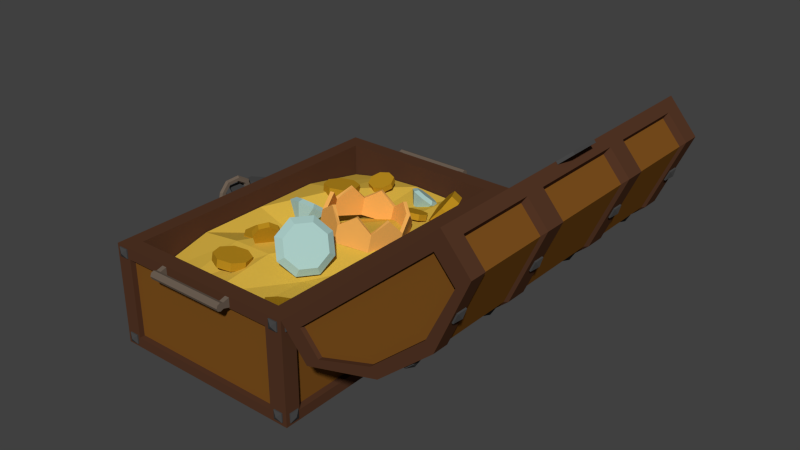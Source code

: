 # Source: treasure_chest_open.blend  (saved by Blender 2.78.0; exported with 4.5.12 LTS)
import bpy
from mathutils import Matrix  # noqa: F401  (used for matrix-valued properties, if any)

bpy.ops.wm.read_factory_settings(use_empty=True)
scene = bpy.context.scene
scene.name = 'Scene'

# ---- collections
col_collection_1 = bpy.data.collections.new('Collection 1'); scene.collection.children.link(col_collection_1)

# ---- materials (node trees are filled in below, after node groups)
mat_jewel = bpy.data.materials.new('Jewel')
mat_jewel.alpha_threshold = 0.0
mat_jewel.use_transparent_shadow = False
mat_jewel.diffuse_color = (0.4109, 0.6209, 0.5858, 1.0)
mat_jewel.roughness = 0.5
mat_coin = bpy.data.materials.new('Coin')
mat_coin.alpha_threshold = 0.0
mat_coin.use_transparent_shadow = False
mat_coin.diffuse_color = (0.502, 0.2664, 0.01363, 1.0)
mat_coin.roughness = 0.5
mat_crown = bpy.data.materials.new('Crown')
mat_crown.alpha_threshold = 0.0
mat_crown.use_transparent_shadow = False
mat_crown.diffuse_color = (0.8759, 0.4237, 0.09757, 1.0)
mat_crown.roughness = 0.5
mat_metal = bpy.data.materials.new('Metal')
mat_metal.alpha_threshold = 0.0
mat_metal.use_transparent_shadow = False
mat_metal.diffuse_color = (0.1549, 0.1174, 0.08823, 1.0)
mat_metal.roughness = 0.5
mat_ruby = bpy.data.materials.new('Ruby')
mat_ruby.alpha_threshold = 0.0
mat_ruby.use_transparent_shadow = False
mat_ruby.diffuse_color = (0.363, 0.0381, 0.03284, 1.0)
mat_ruby.roughness = 0.5
mat_gold = bpy.data.materials.new('Gold')
mat_gold.alpha_threshold = 0.0
mat_gold.use_transparent_shadow = False
mat_gold.diffuse_color = (0.7044, 0.4572, 0.05973, 1.0)
mat_gold.roughness = 0.5
mat_buttons = bpy.data.materials.new('Buttons')
mat_buttons.alpha_threshold = 0.0
mat_buttons.use_transparent_shadow = False
mat_buttons.diffuse_color = (0.06221, 0.06221, 0.06221, 1.0)
mat_buttons.roughness = 0.5
mat_dark_wood = bpy.data.materials.new('Dark_Wood')
mat_dark_wood.alpha_threshold = 0.0
mat_dark_wood.use_transparent_shadow = False
mat_dark_wood.diffuse_color = (0.08898, 0.0372, 0.01919, 1.0)
mat_dark_wood.roughness = 0.5
mat_light_wood = bpy.data.materials.new('Light_Wood')
mat_light_wood.alpha_threshold = 0.0
mat_light_wood.use_transparent_shadow = False
mat_light_wood.diffuse_color = (0.2049, 0.08063, 0.01294, 1.0)
mat_light_wood.roughness = 0.5

# ---- material node trees

# ---- world
world_world = bpy.data.worlds.new('World'); scene.world = world_world
world_world.color = (0.05088, 0.05088, 0.05088)
world_world.use_sun_shadow = False
world_world.sun_shadow_jitter_overblur = 0.0
world_world.cycles.sampling_method = 'NONE'
world_world.cycles.sample_map_resolution = 256

# ---- meshes
me_cone_000 = bpy.data.meshes.new('Cone.000')
me_cone_000.from_pydata([(0.1605, 0.04965, -0.02628), (0.06883, 0.09904, 0.03157), (-0.02349, 0.05738, 0.0943), (-0.03433, -0.06403, -0.1154), (-0.06235, -0.05093, 0.1252), (-0.025, -0.1624, 0.1061), (0.0667, -0.2118, 0.04823), (0.159, -0.1702, -0.0145), (0.1979, -0.06187, -0.04536), (0.1582, 0.0261, 0.01905), (0.08812, 0.06384, 0.06326), (0.01758, 0.032, 0.1112), (-0.01212, -0.05076, 0.1348), (0.01642, -0.136, 0.1202), (0.08649, -0.1737, 0.076), (0.157, -0.1419, 0.02806), (0.1867, -0.05912, 0.004472)], [], [(0, 3, 1), (1, 3, 2), (2, 3, 4), (4, 3, 5), (5, 3, 6), (6, 3, 7), (7, 3, 8), (8, 3, 0), (7, 8, 16, 15), (9, 10, 11, 12, 13, 14, 15, 16), (1, 2, 11, 10), (6, 7, 15, 14), (5, 6, 14, 13), (4, 5, 13, 12), (2, 4, 12, 11), (8, 0, 9, 16), (0, 1, 10, 9)])
me_cone_000.materials.append(mat_jewel)
me_cone_000.use_remesh_preserve_volume = False
me_cone_000.use_remesh_preserve_attributes = False
me_cone_000.use_mirror_vertex_groups = False
me_cone_000.update()
me_cylinder_008 = bpy.data.meshes.new('Cylinder.008')
me_cylinder_008.from_pydata([(0.07342, 0.1116, -0.09847), (0.07342, 0.1444, -0.0233), (0.1987, 0.06406, -0.07771), (0.1987, 0.09687, -0.002532), (0.2506, -0.05079, -0.02758), (0.2506, -0.01798, 0.0476), (0.1987, -0.1656, 0.02255), (0.1987, -0.1328, 0.09773), (0.07342, -0.2132, 0.04332), (0.07342, -0.1804, 0.1185), (-0.0519, -0.1656, 0.02255), (-0.0519, -0.1328, 0.09773), (-0.1038, -0.05079, -0.02758), (-0.1038, -0.01798, 0.0476), (-0.0519, 0.06406, -0.07771), (-0.0519, 0.09687, -0.002532)], [], [(0, 1, 3, 2), (2, 3, 5, 4), (4, 5, 7, 6), (6, 7, 9, 8), (8, 9, 11, 10), (10, 11, 13, 12), (3, 1, 15, 13, 11, 9, 7, 5), (12, 13, 15, 14), (14, 15, 1, 0), (0, 2, 4, 6, 8, 10, 12, 14)])
me_cylinder_008.materials.append(mat_coin)
me_cylinder_008.use_remesh_preserve_volume = False
me_cylinder_008.use_remesh_preserve_attributes = False
me_cylinder_008.use_mirror_vertex_groups = False
me_cylinder_008.update()
me_cylinder_007 = bpy.data.meshes.new('Cylinder.007')
me_cylinder_007.from_pydata([(0.08258, 0.09541, 0.07774), (0.03986, 0.05428, 0.08951), (0.1466, 0.02225, 0.05437), (0.1039, -0.01887, 0.06613), (0.1705, -0.0266, -0.02951), (0.1278, -0.06773, -0.01774), (0.1404, -0.02253, -0.1247), (0.09767, -0.06366, -0.113), (0.07382, 0.03208, -0.1756), (0.0311, -0.009053, -0.1638), (0.009819, 0.1052, -0.1522), (-0.0329, 0.06411, -0.1404), (-0.01413, 0.1541, -0.0683), (-0.05684, 0.113, -0.05654), (0.01601, 0.15, 0.02693), (-0.02671, 0.1089, 0.0387)], [], [(0, 1, 3, 2), (2, 3, 5, 4), (4, 5, 7, 6), (6, 7, 9, 8), (8, 9, 11, 10), (10, 11, 13, 12), (3, 1, 15, 13, 11, 9, 7, 5), (12, 13, 15, 14), (14, 15, 1, 0), (0, 2, 4, 6, 8, 10, 12, 14)])
me_cylinder_007.materials.append(mat_coin)
me_cylinder_007.use_remesh_preserve_volume = False
me_cylinder_007.use_remesh_preserve_attributes = False
me_cylinder_007.use_mirror_vertex_groups = False
me_cylinder_007.update()
me_cylinder_006 = bpy.data.meshes.new('Cylinder.006')
me_cylinder_006.from_pydata([(8.316e-09, 0.1301, -0.03011), (8.316e-09, 0.1301, 0.03011), (0.092, 0.092, -0.03011), (0.092, 0.092, 0.03011), (0.1301, -5.96e-08, -0.03011), (0.1301, -5.96e-08, 0.03011), (0.092, -0.092, -0.03011), (0.092, -0.092, 0.03011), (-3.059e-09, -0.1301, -0.03011), (-3.059e-09, -0.1301, 0.03011), (-0.092, -0.092, -0.03011), (-0.092, -0.092, 0.03011), (-0.1301, -5.96e-08, -0.03011), (-0.1301, -5.96e-08, 0.03011), (-0.092, 0.092, -0.03011), (-0.092, 0.092, 0.03011)], [], [(0, 1, 3, 2), (2, 3, 5, 4), (4, 5, 7, 6), (6, 7, 9, 8), (8, 9, 11, 10), (10, 11, 13, 12), (3, 1, 15, 13, 11, 9, 7, 5), (12, 13, 15, 14), (14, 15, 1, 0), (0, 2, 4, 6, 8, 10, 12, 14)])
me_cylinder_006.materials.append(mat_coin)
me_cylinder_006.use_remesh_preserve_volume = False
me_cylinder_006.use_remesh_preserve_attributes = False
me_cylinder_006.use_mirror_vertex_groups = False
me_cylinder_006.update()
me_cylinder_011 = bpy.data.meshes.new('Cylinder.011')
me_cylinder_011.from_pydata([(0.13, 0.1896, -0.1159), (0.06116, 0.1808, -0.04799), (0.2428, 0.1614, -0.005213), (0.174, 0.1526, 0.06271), (0.3157, 0.03008, 0.05172), (0.2469, 0.02133, 0.1196), (0.3059, -0.1273, 0.02153), (0.2371, -0.1361, 0.08946), (0.2192, -0.2187, -0.07809), (0.1504, -0.2274, -0.01017), (0.1064, -0.1904, -0.1888), (0.03756, -0.1992, -0.1209), (0.03352, -0.05916, -0.2457), (-0.03531, -0.06791, -0.1778), (0.0433, 0.09825, -0.2155), (-0.02554, 0.0895, -0.1476)], [], [(0, 1, 3, 2), (2, 3, 5, 4), (4, 5, 7, 6), (6, 7, 9, 8), (8, 9, 11, 10), (10, 11, 13, 12), (3, 1, 15, 13, 11, 9, 7, 5), (12, 13, 15, 14), (14, 15, 1, 0), (0, 2, 4, 6, 8, 10, 12, 14)])
me_cylinder_011.materials.append(mat_coin)
me_cylinder_011.use_remesh_preserve_volume = False
me_cylinder_011.use_remesh_preserve_attributes = False
me_cylinder_011.use_mirror_vertex_groups = False
me_cylinder_011.update()
me_cylinder_009 = bpy.data.meshes.new('Cylinder.009')
me_cylinder_009.from_pydata([(-0.2716, 0.03063, -0.02234), (-0.2569, 0.03757, -0.02234), (-0.2716, 0.02263, -0.04163), (-0.2569, 0.02754, -0.04654), (-0.2716, 0.003345, -0.04962), (-0.2569, 0.003345, -0.05656), (-0.2716, -0.01595, -0.04163), (-0.2569, -0.02085, -0.04654), (-0.2716, -0.02394, -0.02234), (-0.2569, -0.03088, -0.02234), (-0.2716, -0.01595, -0.003049), (-0.2569, -0.02085, 0.00186), (-0.2716, 0.003345, 0.004942), (-0.2569, 0.003345, 0.01188), (-0.2716, 0.02263, -0.003049), (-0.2569, 0.02754, 0.00186), (-0.2752, 0.01789, -0.02234), (-0.2752, 0.01363, -0.03263), (-0.2752, 0.003345, -0.03689), (-0.2752, -0.006943, -0.03263), (-0.2752, -0.0112, -0.02234), (-0.2752, -0.006943, -0.01205), (-0.2752, 0.003345, -0.00779), (-0.2752, 0.01363, -0.01205), (0.2957, 0.4076, -0.05663), (0.2991, 0.3675, 0.1128), (0.5179, 0.1861, -0.1136), (0.5214, 0.146, 0.05584), (0.5134, -0.1242, -0.1869), (0.5169, -0.1643, -0.01748), (0.2848, -0.3416, -0.2336), (0.2883, -0.3817, -0.06423), (-0.03398, -0.3386, -0.2264), (-0.03052, -0.3787, -0.05702), (-0.2562, -0.1172, -0.1695), (-0.2527, -0.1572, -8.025e-05), (-0.2517, 0.1931, -0.09617), (-0.2482, 0.1531, 0.07324), (-0.02311, 0.4105, -0.04942), (-0.01964, 0.3704, 0.12), (-0.2481, -0.03031, 0.1559), (-0.1392, -0.2962, 0.09073), (0.1313, -0.4084, 0.05865), (0.405, -0.3012, 0.07842), (0.5215, -0.03738, 0.1385), (0.4127, 0.2285, 0.2036), (0.1422, 0.3407, 0.2357), (-0.1315, 0.2335, 0.2159), (0.2815, 0.3755, -0.06393), (0.285, 0.3354, 0.1055), (0.4846, 0.173, -0.116), (0.4881, 0.133, 0.05344), (0.4805, -0.1106, -0.183), (0.484, -0.1507, -0.01358), (0.2716, -0.3092, -0.2257), (0.275, -0.3493, -0.05631), (-0.01981, -0.3066, -0.2191), (-0.01635, -0.3466, -0.04972), (-0.2229, -0.1041, -0.1671), (-0.2195, -0.1442, 0.002324), (-0.2188, 0.1795, -0.1001), (-0.2153, 0.1394, 0.06934), (-0.009866, 0.3781, -0.05734), (-0.006405, 0.3381, 0.1121), (-0.2122, -0.03064, 0.155), (-0.1135, -0.2718, 0.09598), (0.1318, -0.3735, 0.06689), (0.38, -0.2763, 0.08482), (0.4857, -0.03705, 0.1393), (0.387, 0.2041, 0.1983), (0.1417, 0.3059, 0.2274), (-0.1065, 0.2086, 0.2095)], [], [(0, 1, 3, 2), (2, 3, 5, 4), (4, 5, 7, 6), (6, 7, 9, 8), (8, 9, 11, 10), (10, 11, 13, 12), (3, 1, 15, 13, 11, 9, 7, 5), (12, 13, 15, 14), (14, 15, 1, 0), (6, 8, 20, 19), (16, 17, 18, 19, 20, 21, 22, 23), (12, 14, 23, 22), (2, 4, 18, 17), (8, 10, 21, 20), (14, 0, 16, 23), (0, 2, 17, 16), (4, 6, 19, 18), (10, 12, 22, 21), (24, 25, 45, 27, 26), (26, 27, 44, 29, 28), (28, 29, 43, 31, 30), (30, 31, 42, 33, 32), (32, 33, 41, 35, 34), (34, 35, 40, 37, 36), (36, 37, 47, 39, 38), (38, 39, 46, 25, 24), (48, 50, 51, 69, 49), (50, 52, 53, 68, 51), (52, 54, 55, 67, 53), (54, 56, 57, 66, 55), (56, 58, 59, 65, 57), (58, 60, 61, 64, 59), (60, 62, 63, 71, 61), (62, 48, 49, 70, 63), (24, 26, 50, 48), (45, 25, 49, 69), (26, 28, 52, 50), (44, 27, 51, 68), (28, 30, 54, 52), (43, 29, 53, 67), (30, 32, 56, 54), (42, 31, 55, 66), (32, 34, 58, 56), (41, 33, 57, 65), (34, 36, 60, 58), (40, 35, 59, 64), (36, 38, 62, 60), (47, 37, 61, 71), (38, 24, 48, 62), (46, 39, 63, 70), (37, 40, 64, 61), (35, 41, 65, 59), (33, 42, 66, 57), (31, 43, 67, 55), (29, 44, 68, 53), (27, 45, 69, 51), (25, 46, 70, 49), (39, 47, 71, 63)])
me_cylinder_009.polygons.foreach_set('material_index', [1, 1, 1, 1, 1, 1, 0, 1, 1, 2, 2, 2, 2, 2, 2, 2, 2, 2, 0, 0, 0, 0, 0, 0, 0, 0, 0, 0, 0, 0, 0, 0, 0, 0, 0, 0, 0, 0, 0, 0, 0, 0, 0, 0, 0, 0, 0, 0, 0, 0, 0, 0, 0, 0, 0, 0, 0, 0])
me_cylinder_009.materials.append(mat_crown)
me_cylinder_009.materials.append(mat_metal)
me_cylinder_009.materials.append(mat_ruby)
me_cylinder_009.use_remesh_preserve_volume = False
me_cylinder_009.use_remesh_preserve_attributes = False
me_cylinder_009.use_mirror_vertex_groups = False
me_cylinder_009.update()
me_cone_002 = bpy.data.meshes.new('Cone.002')
me_cone_002.from_pydata([(0.1701, -0.1266, -0.2241), (0.1902, 0.0344, -0.08747), (0.116, 0.07647, 0.1068), (-0.2365, -0.02243, -0.1223), (-0.009039, -0.02503, 0.2448), (-0.1117, -0.2107, 0.2458), (-0.1318, -0.3717, 0.1091), (-0.0576, -0.4138, -0.08507), (0.06746, -0.3122, -0.2231), (0.1877, -0.1645, -0.1432), (0.2031, -0.04147, -0.03879), (0.1464, -0.00932, 0.1096), (0.05083, -0.08689, 0.2151), (-0.02761, -0.2287, 0.2159), (-0.04298, -0.3518, 0.1115), (0.01372, -0.3839, -0.03696), (0.1093, -0.3064, -0.1424)], [], [(0, 3, 1), (1, 3, 2), (2, 3, 4), (4, 3, 5), (5, 3, 6), (6, 3, 7), (7, 3, 8), (8, 3, 0), (7, 8, 16, 15), (9, 10, 11, 12, 13, 14, 15, 16), (1, 2, 11, 10), (6, 7, 15, 14), (5, 6, 14, 13), (4, 5, 13, 12), (2, 4, 12, 11), (8, 0, 9, 16), (0, 1, 10, 9)])
me_cone_002.materials.append(mat_jewel)
me_cone_002.use_remesh_preserve_volume = False
me_cone_002.use_remesh_preserve_attributes = False
me_cone_002.use_mirror_vertex_groups = False
me_cone_002.update()
me_cylinder_005 = bpy.data.meshes.new('Cylinder.005')
me_cylinder_005.from_pydata([(-0.5873, -0.8583, 0.4695), (-0.5611, -0.8364, 0.5408), (-0.4642, -0.8788, 0.4305), (-0.438, -0.8569, 0.5018), (-0.3826, -0.9809, 0.4319), (-0.3564, -0.959, 0.5032), (-0.3902, -1.105, 0.4729), (-0.364, -1.083, 0.5442), (-0.4827, -1.178, 0.5295), (-0.4564, -1.156, 0.6007), (-0.6057, -1.157, 0.5685), (-0.5795, -1.135, 0.6397), (-0.6874, -1.055, 0.5671), (-0.6611, -1.033, 0.6383), (-0.6797, -0.9315, 0.5261), (-0.6535, -0.9095, 0.5974)], [], [(0, 1, 3, 2), (2, 3, 5, 4), (4, 5, 7, 6), (6, 7, 9, 8), (8, 9, 11, 10), (10, 11, 13, 12), (3, 1, 15, 13, 11, 9, 7, 5), (12, 13, 15, 14), (14, 15, 1, 0), (0, 2, 4, 6, 8, 10, 12, 14)])
me_cylinder_005.materials.append(mat_coin)
me_cylinder_005.use_remesh_preserve_volume = False
me_cylinder_005.use_remesh_preserve_attributes = False
me_cylinder_005.use_mirror_vertex_groups = False
me_cylinder_005.update()
me_cylinder_004 = bpy.data.meshes.new('Cylinder.004')
me_cylinder_004.from_pydata([(1.071e-08, 0.1755, -0.0406), (1.026e-08, 0.1755, 0.0406), (0.1241, 0.1241, -0.0406), (0.1241, 0.1241, 0.0406), (0.1755, -5.891e-08, -0.0406), (0.1755, -5.981e-08, 0.0406), (0.1241, -0.1241, -0.0406), (0.1241, -0.1241, 0.0406), (-3.174e-09, -0.1755, -0.0406), (-3.622e-09, -0.1755, 0.0406), (-0.1241, -0.1241, -0.0406), (-0.1241, -0.1241, 0.0406), (-0.1755, -5.94e-08, -0.0406), (-0.1755, -6.03e-08, 0.0406), (-0.1241, 0.1241, -0.0406), (-0.1241, 0.1241, 0.0406)], [], [(0, 1, 3, 2), (2, 3, 5, 4), (4, 5, 7, 6), (6, 7, 9, 8), (8, 9, 11, 10), (10, 11, 13, 12), (3, 1, 15, 13, 11, 9, 7, 5), (12, 13, 15, 14), (14, 15, 1, 0), (0, 2, 4, 6, 8, 10, 12, 14)])
me_cylinder_004.materials.append(mat_coin)
me_cylinder_004.use_remesh_preserve_volume = False
me_cylinder_004.use_remesh_preserve_attributes = False
me_cylinder_004.use_mirror_vertex_groups = False
me_cylinder_004.update()
me_cylinder_003 = bpy.data.meshes.new('Cylinder.003')
me_cylinder_003.from_pydata([(8.316e-09, 0.1301, -0.03011), (8.316e-09, 0.1301, 0.03011), (0.092, 0.092, -0.03011), (0.092, 0.092, 0.03011), (0.1301, -5.96e-08, -0.03011), (0.1301, -5.96e-08, 0.03011), (0.092, -0.092, -0.03011), (0.092, -0.092, 0.03011), (-3.059e-09, -0.1301, -0.03011), (-3.059e-09, -0.1301, 0.03011), (-0.092, -0.092, -0.03011), (-0.092, -0.092, 0.03011), (-0.1301, -5.96e-08, -0.03011), (-0.1301, -5.96e-08, 0.03011), (-0.092, 0.092, -0.03011), (-0.092, 0.092, 0.03011)], [], [(0, 1, 3, 2), (2, 3, 5, 4), (4, 5, 7, 6), (6, 7, 9, 8), (8, 9, 11, 10), (10, 11, 13, 12), (3, 1, 15, 13, 11, 9, 7, 5), (12, 13, 15, 14), (14, 15, 1, 0), (0, 2, 4, 6, 8, 10, 12, 14)])
me_cylinder_003.materials.append(mat_coin)
me_cylinder_003.use_remesh_preserve_volume = False
me_cylinder_003.use_remesh_preserve_attributes = False
me_cylinder_003.use_mirror_vertex_groups = False
me_cylinder_003.update()
me_cone_001 = bpy.data.meshes.new('Cone.001')
me_cone_001.from_pydata([(0.1143, 0.1308, -0.08023), (-0.00254, 0.1938, -0.006497), (-0.1202, 0.1407, 0.07346), (-0.134, -0.01407, -0.1938), (-0.1697, 0.002614, 0.1128), (-0.1221, -0.1395, 0.08848), (-0.005263, -0.2025, 0.01475), (0.1124, -0.1494, -0.06521), (0.1619, -0.01132, -0.1046), (0.1114, 0.1008, -0.02245), (0.02205, 0.1489, 0.0339), (-0.06787, 0.1083, 0.095), (-0.1057, 0.002831, 0.1251), (-0.06934, -0.1058, 0.1065), (0.01996, -0.1539, 0.05013), (0.1099, -0.1133, -0.01097), (0.1477, -0.007816, -0.04103)], [], [(0, 3, 1), (1, 3, 2), (2, 3, 4), (4, 3, 5), (5, 3, 6), (6, 3, 7), (7, 3, 8), (8, 3, 0), (7, 8, 16, 15), (9, 10, 11, 12, 13, 14, 15, 16), (1, 2, 11, 10), (6, 7, 15, 14), (5, 6, 14, 13), (4, 5, 13, 12), (2, 4, 12, 11), (8, 0, 9, 16), (0, 1, 10, 9)])
me_cone_001.materials.append(mat_jewel)
me_cone_001.use_remesh_preserve_volume = False
me_cone_001.use_remesh_preserve_attributes = False
me_cone_001.use_mirror_vertex_groups = False
me_cone_001.update()
me_cylinder = bpy.data.meshes.new('Cylinder')
me_cylinder.from_pydata([(8.316e-09, 0.1301, -0.03011), (8.316e-09, 0.1301, 0.03011), (0.092, 0.092, -0.03011), (0.092, 0.092, 0.03011), (0.1301, -5.96e-08, -0.03011), (0.1301, -5.96e-08, 0.03011), (0.092, -0.092, -0.03011), (0.092, -0.092, 0.03011), (-3.059e-09, -0.1301, -0.03011), (-3.059e-09, -0.1301, 0.03011), (-0.092, -0.092, -0.03011), (-0.092, -0.092, 0.03011), (-0.1301, -5.96e-08, -0.03011), (-0.1301, -5.96e-08, 0.03011), (-0.092, 0.092, -0.03011), (-0.092, 0.092, 0.03011)], [], [(0, 1, 3, 2), (2, 3, 5, 4), (4, 5, 7, 6), (6, 7, 9, 8), (8, 9, 11, 10), (10, 11, 13, 12), (3, 1, 15, 13, 11, 9, 7, 5), (12, 13, 15, 14), (14, 15, 1, 0), (0, 2, 4, 6, 8, 10, 12, 14)])
me_cylinder.materials.append(mat_coin)
me_cylinder.use_remesh_preserve_volume = False
me_cylinder.use_remesh_preserve_attributes = False
me_cylinder.use_mirror_vertex_groups = False
me_cylinder.update()
me_plane = bpy.data.meshes.new('Plane')
me_plane.from_pydata([(-0.6256, -2.901, -0.1704), (1.018, -2.901, -0.1077), (-0.6256, -0.1556, -0.1361), (1.018, -0.1556, -0.1361), (-0.6256, -0.8419, 0.0), (-0.6256, -1.528, 0.0), (-0.6256, -2.215, 0.0), (-0.2146, -2.901, -0.1011), (0.1964, -2.901, -0.02229), (0.6073, -2.901, -0.04195), (1.018, -2.215, -0.04299), (1.018, -1.528, -0.02186), (1.018, -0.8419, -0.04299), (0.6073, -0.1556, -0.05156), (0.1964, -0.1556, -0.03296), (-0.2146, -0.1556, -0.05156), (-0.2146, -2.215, 0.05199), (-0.2146, -1.528, -0.1482), (-0.2146, -0.8419, 0.06949), (0.1964, -2.215, 0.06033), (0.1964, -1.528, 0.06058), (0.1964, -0.8419, -0.0927), (0.6073, -2.215, -0.06857), (0.6073, -1.528, 0.08469), (0.6073, -0.8419, 0.0007124)], [], [(24, 12, 3, 13), (4, 18, 15, 2), (18, 21, 14, 15), (21, 24, 13, 14), (0, 7, 16, 6), (6, 16, 17, 5), (5, 17, 18, 4), (7, 8, 19, 16), (16, 19, 20, 17), (17, 20, 21, 18), (8, 9, 22, 19), (19, 22, 23, 20), (20, 23, 24, 21), (9, 1, 10, 22), (22, 10, 11, 23), (23, 11, 12, 24)])
me_plane.materials.append(mat_gold)
me_plane.use_remesh_preserve_volume = False
me_plane.use_remesh_preserve_attributes = False
me_plane.use_mirror_vertex_groups = False
me_plane.update()
me_cylinder_002 = bpy.data.meshes.new('Cylinder.002')
me_cylinder_002.from_pydata([(0.3853, -0.005279, -5.96e-08), (-0.4301, -0.005279, 0.0), (0.3853, -0.005279, -0.02814), (-0.4301, -0.005279, -0.02814), (0.3853, 0.02675, -0.0398), (-0.4301, 0.02675, -0.03979), (0.3853, 0.05488, -0.02814), (-0.4301, 0.05488, -0.02814), (0.3853, 0.06654, -5.96e-08), (-0.4301, 0.06654, 0.0), (0.3853, 0.05488, 0.02814), (-0.4301, 0.05488, 0.02814), (0.3853, 0.02675, 0.03979), (-0.4301, 0.02675, 0.03979), (0.3853, -0.005279, 0.02814), (-0.4301, -0.005279, 0.02814), (-0.3858, -0.01599, 0.0), (-0.3858, -0.005279, -0.02814), (-0.3858, 0.02675, -0.03979), (-0.3858, 0.05488, -0.02814), (-0.3858, 0.06654, 0.0), (-0.3858, 0.05488, 0.02814), (-0.3858, 0.02675, 0.03979), (-0.3858, -0.005279, 0.02814), (0.3386, -0.005279, -0.02814), (0.3386, 0.02675, -0.0398), (0.3386, 0.05488, -0.02814), (0.3386, 0.06654, -5.96e-08), (0.3386, 0.05488, 0.02814), (0.3386, 0.02675, 0.03979), (0.3386, -0.005279, 0.02814), (0.3386, -0.01599, -5.96e-08), (0.3853, -0.06954, -5.96e-08), (0.3853, -0.06954, -0.04643), (-0.4301, -0.06954, -0.04643), (-0.4301, -0.06954, 0.0), (0.3386, -0.06954, -0.04643), (0.3386, -0.06954, 0.04643), (0.3853, -0.06954, 0.04643), (-0.4301, -0.06954, 0.04643), (-0.3858, -0.06954, -0.04643), (-0.3858, -0.06954, 0.04643), (-0.3858, -0.06954, 0.0), (0.3386, -0.06954, -5.96e-08)], [], [(17, 3, 5, 18), (18, 5, 7, 19), (19, 7, 9, 20), (20, 9, 11, 21), (21, 11, 13, 22), (3, 1, 15, 13, 11, 9, 7, 5), (22, 13, 15, 23), (0, 2, 4, 6, 8, 10, 12, 14), (29, 22, 23, 30), (30, 23, 16, 31), (28, 21, 22, 29), (27, 20, 21, 28), (26, 19, 20, 27), (25, 18, 19, 26), (24, 17, 18, 25), (31, 16, 17, 24), (1, 3, 34, 35), (2, 24, 25, 4), (4, 25, 26, 6), (6, 26, 27, 8), (8, 27, 28, 10), (10, 28, 29, 12), (12, 29, 30, 14), (30, 31, 43, 37), (35, 34, 40, 42, 41, 39), (43, 36, 33, 32, 38, 37), (16, 23, 41, 42), (15, 1, 35, 39), (31, 24, 36, 43), (24, 2, 33, 36), (23, 15, 39, 41), (14, 30, 37, 38), (2, 0, 32, 33), (3, 17, 40, 34), (17, 16, 42, 40), (0, 14, 38, 32)])
me_cylinder_002.materials.append(mat_metal)
me_cylinder_002.use_remesh_preserve_volume = False
me_cylinder_002.use_remesh_preserve_attributes = False
me_cylinder_002.use_mirror_vertex_groups = False
me_cylinder_002.update()
me_cylinder_001 = bpy.data.meshes.new('Cylinder.001')
me_cylinder_001.from_pydata([(0.3853, -0.005279, -5.96e-08), (-0.4301, -0.005279, 0.0), (0.3853, -0.005279, -0.02814), (-0.4301, -0.005279, -0.02814), (0.3853, 0.02675, -0.0398), (-0.4301, 0.02675, -0.03979), (0.3853, 0.05488, -0.02814), (-0.4301, 0.05488, -0.02814), (0.3853, 0.06654, -5.96e-08), (-0.4301, 0.06654, 0.0), (0.3853, 0.05488, 0.02814), (-0.4301, 0.05488, 0.02814), (0.3853, 0.02675, 0.03979), (-0.4301, 0.02675, 0.03979), (0.3853, -0.005279, 0.02814), (-0.4301, -0.005279, 0.02814), (-0.3858, -0.01599, 0.0), (-0.3858, -0.005279, -0.02814), (-0.3858, 0.02675, -0.03979), (-0.3858, 0.05488, -0.02814), (-0.3858, 0.06654, 0.0), (-0.3858, 0.05488, 0.02814), (-0.3858, 0.02675, 0.03979), (-0.3858, -0.005279, 0.02814), (0.3386, -0.005279, -0.02814), (0.3386, 0.02675, -0.0398), (0.3386, 0.05488, -0.02814), (0.3386, 0.06654, -5.96e-08), (0.3386, 0.05488, 0.02814), (0.3386, 0.02675, 0.03979), (0.3386, -0.005279, 0.02814), (0.3386, -0.01599, -5.96e-08), (0.3853, -0.06954, -5.96e-08), (0.3853, -0.06954, -0.04643), (-0.4301, -0.06954, -0.04643), (-0.4301, -0.06954, 0.0), (0.3386, -0.06954, -0.04643), (0.3386, -0.06954, 0.04643), (0.3853, -0.06954, 0.04643), (-0.4301, -0.06954, 0.04643), (-0.3858, -0.06954, -0.04643), (-0.3858, -0.06954, 0.04643), (-0.3858, -0.06954, 0.0), (0.3386, -0.06954, -5.96e-08)], [], [(17, 3, 5, 18), (18, 5, 7, 19), (19, 7, 9, 20), (20, 9, 11, 21), (21, 11, 13, 22), (3, 1, 15, 13, 11, 9, 7, 5), (22, 13, 15, 23), (0, 2, 4, 6, 8, 10, 12, 14), (29, 22, 23, 30), (30, 23, 16, 31), (28, 21, 22, 29), (27, 20, 21, 28), (26, 19, 20, 27), (25, 18, 19, 26), (24, 17, 18, 25), (31, 16, 17, 24), (1, 3, 34, 35), (2, 24, 25, 4), (4, 25, 26, 6), (6, 26, 27, 8), (8, 27, 28, 10), (10, 28, 29, 12), (12, 29, 30, 14), (30, 31, 43, 37), (35, 34, 40, 42, 41, 39), (43, 36, 33, 32, 38, 37), (16, 23, 41, 42), (15, 1, 35, 39), (31, 24, 36, 43), (24, 2, 33, 36), (23, 15, 39, 41), (14, 30, 37, 38), (2, 0, 32, 33), (3, 17, 40, 34), (17, 16, 42, 40), (0, 14, 38, 32)])
me_cylinder_001.materials.append(mat_metal)
me_cylinder_001.use_remesh_preserve_volume = False
me_cylinder_001.use_remesh_preserve_attributes = False
me_cylinder_001.use_mirror_vertex_groups = False
me_cylinder_001.update()
me_cube_035 = bpy.data.meshes.new('Cube.035')
me_cube_035.from_pydata([(-0.2466, -0.2745, 0.2417), (-0.2466, 0.01336, 0.2417), (-0.2466, 0.01336, 0.2155), (-0.2466, -0.2745, 0.2155), (-0.125, -0.3465, 0.2417), (-0.125, -0.3465, 0.2155), (-0.125, -0.1956, 0.2417), (-0.2023, -0.1758, 0.2417), (-0.2023, -0.08528, 0.2417), (-0.125, -0.05264, 0.2417), (-0.125, 0.08534, 0.2417), (-0.125, 0.08534, 0.2155), (-0.125, -0.05264, 0.2155), (-0.2023, -0.08528, 0.2155), (-0.2023, -0.1758, 0.2155), (-0.125, -0.1956, 0.2155)], [], [(0, 1, 2, 3), (4, 0, 3, 5), (4, 6, 7, 8, 9, 10, 1, 0), (1, 10, 11, 2), (3, 2, 11, 12, 13, 14, 15, 5), (6, 4, 5, 15), (10, 9, 12, 11), (8, 7, 14, 13), (13, 12, 9, 8), (7, 6, 15, 14)])
me_cube_035.materials.append(mat_buttons)
me_cube_035.use_remesh_preserve_volume = False
me_cube_035.use_remesh_preserve_attributes = False
me_cube_035.use_mirror_vertex_groups = False
me_cube_035.update()
me_cube_033 = bpy.data.meshes.new('Cube.033')
me_cube_033.from_pydata([(-0.02888, -0.05082, -0.009485), (-0.02888, -0.05082, 0.002966), (-0.02888, 0.04127, -0.009485), (-0.02888, 0.04127, 0.002966), (0.06321, -0.05082, -0.009485), (0.06321, -0.05082, 0.002966), (0.06321, 0.04127, -0.009485), (0.06321, 0.04127, 0.002966), (0.01716, -0.004775, 0.02608)], [], [(1, 3, 2, 0), (3, 7, 6, 2), (7, 5, 4, 6), (5, 1, 0, 4), (0, 2, 6, 4), (3, 1, 8), (1, 5, 8), (7, 3, 8), (5, 7, 8)])
me_cube_033.materials.append(mat_buttons)
me_cube_033.use_remesh_preserve_volume = False
me_cube_033.use_remesh_preserve_attributes = False
me_cube_033.use_mirror_vertex_groups = False
me_cube_033.update()
me_cube_032 = bpy.data.meshes.new('Cube.032')
me_cube_032.from_pydata([(-0.02888, -0.05082, -0.009485), (-0.02888, -0.05082, 0.002966), (-0.02888, 0.04127, -0.009485), (-0.02888, 0.04127, 0.002966), (0.06321, -0.05082, -0.009485), (0.06321, -0.05082, 0.002966), (0.06321, 0.04127, -0.009485), (0.06321, 0.04127, 0.002966), (0.01716, -0.004775, 0.02608)], [], [(1, 3, 2, 0), (3, 7, 6, 2), (7, 5, 4, 6), (5, 1, 0, 4), (0, 2, 6, 4), (3, 1, 8), (1, 5, 8), (7, 3, 8), (5, 7, 8)])
me_cube_032.materials.append(mat_buttons)
me_cube_032.use_remesh_preserve_volume = False
me_cube_032.use_remesh_preserve_attributes = False
me_cube_032.use_mirror_vertex_groups = False
me_cube_032.update()
me_cube_031 = bpy.data.meshes.new('Cube.031')
me_cube_031.from_pydata([(-0.02888, -0.05082, -0.009485), (-0.02888, -0.05082, 0.002966), (-0.02888, 0.04127, -0.009485), (-0.02888, 0.04127, 0.002966), (0.06321, -0.05082, -0.009485), (0.06321, -0.05082, 0.002966), (0.06321, 0.04127, -0.009485), (0.06321, 0.04127, 0.002966), (0.01716, -0.004775, 0.02608)], [], [(1, 3, 2, 0), (3, 7, 6, 2), (7, 5, 4, 6), (5, 1, 0, 4), (0, 2, 6, 4), (3, 1, 8), (1, 5, 8), (7, 3, 8), (5, 7, 8)])
me_cube_031.materials.append(mat_buttons)
me_cube_031.use_remesh_preserve_volume = False
me_cube_031.use_remesh_preserve_attributes = False
me_cube_031.use_mirror_vertex_groups = False
me_cube_031.update()
me_cube_030 = bpy.data.meshes.new('Cube.030')
me_cube_030.from_pydata([(-0.02888, -0.05082, -0.009485), (-0.02888, -0.05082, 0.002966), (-0.02888, 0.04127, -0.009485), (-0.02888, 0.04127, 0.002966), (0.06321, -0.05082, -0.009485), (0.06321, -0.05082, 0.002966), (0.06321, 0.04127, -0.009485), (0.06321, 0.04127, 0.002966), (0.01716, -0.004775, 0.02608)], [], [(1, 3, 2, 0), (3, 7, 6, 2), (7, 5, 4, 6), (5, 1, 0, 4), (0, 2, 6, 4), (3, 1, 8), (1, 5, 8), (7, 3, 8), (5, 7, 8)])
me_cube_030.materials.append(mat_buttons)
me_cube_030.use_remesh_preserve_volume = False
me_cube_030.use_remesh_preserve_attributes = False
me_cube_030.use_mirror_vertex_groups = False
me_cube_030.update()
me_cube_029 = bpy.data.meshes.new('Cube.029')
me_cube_029.from_pydata([(-0.02888, -0.05082, -0.009485), (-0.02888, -0.05082, 0.002966), (-0.02888, 0.04127, -0.009485), (-0.02888, 0.04127, 0.002966), (0.06321, -0.05082, -0.009485), (0.06321, -0.05082, 0.002966), (0.06321, 0.04127, -0.009485), (0.06321, 0.04127, 0.002966), (0.01716, -0.004775, 0.02608)], [], [(1, 3, 2, 0), (3, 7, 6, 2), (7, 5, 4, 6), (5, 1, 0, 4), (0, 2, 6, 4), (3, 1, 8), (1, 5, 8), (7, 3, 8), (5, 7, 8)])
me_cube_029.materials.append(mat_buttons)
me_cube_029.use_remesh_preserve_volume = False
me_cube_029.use_remesh_preserve_attributes = False
me_cube_029.use_mirror_vertex_groups = False
me_cube_029.update()
me_cube_028 = bpy.data.meshes.new('Cube.028')
me_cube_028.from_pydata([(-0.02888, -0.05082, -0.009485), (-0.02888, -0.05082, 0.002966), (-0.02888, 0.04127, -0.009485), (-0.02888, 0.04127, 0.002966), (0.06321, -0.05082, -0.009485), (0.06321, -0.05082, 0.002966), (0.06321, 0.04127, -0.009485), (0.06321, 0.04127, 0.002966), (0.01716, -0.004775, 0.02608)], [], [(1, 3, 2, 0), (3, 7, 6, 2), (7, 5, 4, 6), (5, 1, 0, 4), (0, 2, 6, 4), (3, 1, 8), (1, 5, 8), (7, 3, 8), (5, 7, 8)])
me_cube_028.materials.append(mat_buttons)
me_cube_028.use_remesh_preserve_volume = False
me_cube_028.use_remesh_preserve_attributes = False
me_cube_028.use_mirror_vertex_groups = False
me_cube_028.update()
me_cube_027 = bpy.data.meshes.new('Cube.027')
me_cube_027.from_pydata([(-0.02888, -0.05082, -0.009485), (-0.02888, -0.05082, 0.002966), (-0.02888, 0.04127, -0.009485), (-0.02888, 0.04127, 0.002966), (0.06321, -0.05082, -0.009485), (0.06321, -0.05082, 0.002966), (0.06321, 0.04127, -0.009485), (0.06321, 0.04127, 0.002966), (0.01716, -0.004775, 0.02608)], [], [(1, 3, 2, 0), (3, 7, 6, 2), (7, 5, 4, 6), (5, 1, 0, 4), (0, 2, 6, 4), (3, 1, 8), (1, 5, 8), (7, 3, 8), (5, 7, 8)])
me_cube_027.materials.append(mat_buttons)
me_cube_027.use_remesh_preserve_volume = False
me_cube_027.use_remesh_preserve_attributes = False
me_cube_027.use_mirror_vertex_groups = False
me_cube_027.update()
me_cube_026 = bpy.data.meshes.new('Cube.026')
me_cube_026.from_pydata([(-0.02888, -0.05082, -0.009485), (-0.02888, -0.05082, 0.002966), (-0.02888, 0.04127, -0.009485), (-0.02888, 0.04127, 0.002966), (0.06321, -0.05082, -0.009485), (0.06321, -0.05082, 0.002966), (0.06321, 0.04127, -0.009485), (0.06321, 0.04127, 0.002966), (0.01716, -0.004775, 0.02608)], [], [(1, 3, 2, 0), (3, 7, 6, 2), (7, 5, 4, 6), (5, 1, 0, 4), (0, 2, 6, 4), (3, 1, 8), (1, 5, 8), (7, 3, 8), (5, 7, 8)])
me_cube_026.materials.append(mat_buttons)
me_cube_026.use_remesh_preserve_volume = False
me_cube_026.use_remesh_preserve_attributes = False
me_cube_026.use_mirror_vertex_groups = False
me_cube_026.update()
me_cube_023 = bpy.data.meshes.new('Cube.023')
me_cube_023.from_pydata([(-0.04931, -0.04931, -0.01016), (-0.04931, -0.04931, 0.003176), (-0.04931, 0.04931, -0.01016), (-0.04931, 0.04931, 0.003176), (0.04931, -0.04931, -0.01016), (0.04931, -0.04931, 0.003176), (0.04931, 0.04931, -0.01016), (0.04931, 0.04931, 0.003176), (0.0, 3.725e-09, 0.02793)], [], [(1, 3, 2, 0), (3, 7, 6, 2), (7, 5, 4, 6), (5, 1, 0, 4), (0, 2, 6, 4), (3, 1, 8), (1, 5, 8), (7, 3, 8), (5, 7, 8)])
me_cube_023.materials.append(mat_buttons)
me_cube_023.use_remesh_preserve_volume = False
me_cube_023.use_remesh_preserve_attributes = False
me_cube_023.use_mirror_vertex_groups = False
me_cube_023.update()
me_cube_017 = bpy.data.meshes.new('Cube.017')
me_cube_017.from_pydata([(-0.04931, -0.04931, -0.01016), (-0.04931, -0.04931, 0.003176), (-0.04931, 0.04931, -0.01016), (-0.04931, 0.04931, 0.003176), (0.04931, -0.04931, -0.01016), (0.04931, -0.04931, 0.003176), (0.04931, 0.04931, -0.01016), (0.04931, 0.04931, 0.003176), (0.0, 3.725e-09, 0.02793)], [], [(1, 3, 2, 0), (3, 7, 6, 2), (7, 5, 4, 6), (5, 1, 0, 4), (0, 2, 6, 4), (3, 1, 8), (1, 5, 8), (7, 3, 8), (5, 7, 8)])
me_cube_017.materials.append(mat_buttons)
me_cube_017.use_remesh_preserve_volume = False
me_cube_017.use_remesh_preserve_attributes = False
me_cube_017.use_mirror_vertex_groups = False
me_cube_017.update()
me_cube_012 = bpy.data.meshes.new('Cube.012')
me_cube_012.from_pydata([(-0.04931, -0.04931, -0.01016), (-0.04931, -0.04931, 0.003176), (-0.04931, 0.04931, -0.01016), (-0.04931, 0.04931, 0.003176), (0.04931, -0.04931, -0.01016), (0.04931, -0.04931, 0.003176), (0.04931, 0.04931, -0.01016), (0.04931, 0.04931, 0.003176), (0.0, 3.725e-09, 0.02793)], [], [(1, 3, 2, 0), (3, 7, 6, 2), (7, 5, 4, 6), (5, 1, 0, 4), (0, 2, 6, 4), (3, 1, 8), (1, 5, 8), (7, 3, 8), (5, 7, 8)])
me_cube_012.materials.append(mat_buttons)
me_cube_012.use_remesh_preserve_volume = False
me_cube_012.use_remesh_preserve_attributes = False
me_cube_012.use_mirror_vertex_groups = False
me_cube_012.update()
me_cube_010 = bpy.data.meshes.new('Cube.010')
me_cube_010.from_pydata([(-0.04931, -0.04931, -0.01016), (-0.04931, -0.04931, 0.003176), (-0.04931, 0.04931, -0.01016), (-0.04931, 0.04931, 0.003176), (0.04931, -0.04931, -0.01016), (0.04931, -0.04931, 0.003176), (0.04931, 0.04931, -0.01016), (0.04931, 0.04931, 0.003176), (0.0, 3.725e-09, 0.02793)], [], [(1, 3, 2, 0), (3, 7, 6, 2), (7, 5, 4, 6), (5, 1, 0, 4), (0, 2, 6, 4), (3, 1, 8), (1, 5, 8), (7, 3, 8), (5, 7, 8)])
me_cube_010.materials.append(mat_buttons)
me_cube_010.use_remesh_preserve_volume = False
me_cube_010.use_remesh_preserve_attributes = False
me_cube_010.use_mirror_vertex_groups = False
me_cube_010.update()
me_cube_009 = bpy.data.meshes.new('Cube.009')
me_cube_009.from_pydata([(-0.04931, -0.04931, -0.01016), (-0.04931, -0.04931, 0.003176), (-0.04931, 0.04931, -0.01016), (-0.04931, 0.04931, 0.003176), (0.04931, -0.04931, -0.01016), (0.04931, -0.04931, 0.003176), (0.04931, 0.04931, -0.01016), (0.04931, 0.04931, 0.003176), (0.0, 3.725e-09, 0.02793)], [], [(1, 3, 2, 0), (3, 7, 6, 2), (7, 5, 4, 6), (5, 1, 0, 4), (0, 2, 6, 4), (3, 1, 8), (1, 5, 8), (7, 3, 8), (5, 7, 8)])
me_cube_009.materials.append(mat_buttons)
me_cube_009.use_remesh_preserve_volume = False
me_cube_009.use_remesh_preserve_attributes = False
me_cube_009.use_mirror_vertex_groups = False
me_cube_009.update()
me_cube_008 = bpy.data.meshes.new('Cube.008')
me_cube_008.from_pydata([(-0.04931, -0.04931, -0.01016), (-0.04931, -0.04931, 0.003176), (-0.04931, 0.04931, -0.01016), (-0.04931, 0.04931, 0.003176), (0.04931, -0.04931, -0.01016), (0.04931, -0.04931, 0.003176), (0.04931, 0.04931, -0.01016), (0.04931, 0.04931, 0.003176), (0.0, 3.725e-09, 0.02793)], [], [(1, 3, 2, 0), (3, 7, 6, 2), (7, 5, 4, 6), (5, 1, 0, 4), (0, 2, 6, 4), (3, 1, 8), (1, 5, 8), (7, 3, 8), (5, 7, 8)])
me_cube_008.materials.append(mat_buttons)
me_cube_008.use_remesh_preserve_volume = False
me_cube_008.use_remesh_preserve_attributes = False
me_cube_008.use_mirror_vertex_groups = False
me_cube_008.update()
me_cube_007 = bpy.data.meshes.new('Cube.007')
me_cube_007.from_pydata([(-0.04931, -0.04931, -0.01016), (-0.04931, -0.04931, 0.003176), (-0.04931, 0.04931, -0.01016), (-0.04931, 0.04931, 0.003176), (0.04931, -0.04931, -0.01016), (0.04931, -0.04931, 0.003176), (0.04931, 0.04931, -0.01016), (0.04931, 0.04931, 0.003176), (0.0, 3.725e-09, 0.02793)], [], [(1, 3, 2, 0), (3, 7, 6, 2), (7, 5, 4, 6), (5, 1, 0, 4), (0, 2, 6, 4), (3, 1, 8), (1, 5, 8), (7, 3, 8), (5, 7, 8)])
me_cube_007.materials.append(mat_buttons)
me_cube_007.use_remesh_preserve_volume = False
me_cube_007.use_remesh_preserve_attributes = False
me_cube_007.use_mirror_vertex_groups = False
me_cube_007.update()
me_cube_003 = bpy.data.meshes.new('Cube.003')
me_cube_003.from_pydata([(-0.04931, -0.04931, -0.01016), (-0.04931, -0.04931, 0.003176), (-0.04931, 0.04931, -0.01016), (-0.04931, 0.04931, 0.003176), (0.04931, -0.04931, -0.01016), (0.04931, -0.04931, 0.003176), (0.04931, 0.04931, -0.01016), (0.04931, 0.04931, 0.003176), (0.0, 3.725e-09, 0.02793)], [], [(1, 3, 2, 0), (3, 7, 6, 2), (7, 5, 4, 6), (5, 1, 0, 4), (0, 2, 6, 4), (3, 1, 8), (1, 5, 8), (7, 3, 8), (5, 7, 8)])
me_cube_003.materials.append(mat_buttons)
me_cube_003.use_remesh_preserve_volume = False
me_cube_003.use_remesh_preserve_attributes = False
me_cube_003.use_mirror_vertex_groups = False
me_cube_003.update()
me_cube_024 = bpy.data.meshes.new('Cube.024')
me_cube_024.from_pydata([(-0.9988, -1.541, -0.3269), (-0.9988, -1.541, 0.06696), (-0.9988, 1.55, -0.3269), (-0.9988, 1.55, 0.06696), (1.001, -1.541, -0.3269), (1.001, -1.541, 0.06696), (1.001, 1.55, -0.3269), (1.001, 1.55, 0.06696), (-0.3321, 1.55, 0.3867), (0.3346, 1.55, 0.3867), (0.3346, 1.55, -0.3269), (-0.3321, 1.55, -0.3269), (0.3346, -1.541, 0.3867), (-0.3321, -1.541, 0.3867), (-0.3321, -1.541, -0.3269), (0.3346, -1.541, -0.3269), (-0.9988, -1.387, 0.06696), (-0.9988, 1.386, 0.06696), (-0.9988, 1.386, -0.3269), (-0.9988, -1.387, -0.3269), (1.001, 1.386, 0.06696), (1.001, -1.387, 0.06696), (1.001, -1.387, -0.3269), (1.001, 1.386, -0.3269), (0.3346, 1.386, 0.3867), (0.3346, -1.387, 0.3867), (-0.3321, 1.386, 0.3867), (-0.3321, -1.387, 0.3867), (-0.3321, 1.386, -0.3269), (-0.3321, -1.387, -0.3269), (0.3346, 1.386, -0.3269), (0.3346, -1.387, -0.3269), (-0.8375, 1.55, -0.3269), (-0.8375, -1.541, 0.1443), (-0.8375, 1.55, 0.1443), (-0.8375, -1.541, -0.3269), (-0.8375, -1.387, -0.3269), (-0.8375, 1.386, -0.3269), (-0.8375, -1.387, 0.1443), (-0.8375, 1.386, 0.1443), (0.8319, 1.55, 0.1482), (0.8319, -1.541, -0.3269), (0.8319, 1.55, -0.3269), (0.8319, -1.541, 0.1482), (0.8319, -1.387, 0.1482), (0.8319, 1.386, 0.1482), (0.8319, -1.387, -0.3269), (0.8319, 1.386, -0.3269), (-0.3321, 1.386, 0.2632), (-0.3321, -1.387, 0.2632), (0.3346, 1.386, 0.2632), (0.3346, -1.387, 0.2632), (-0.8375, -1.387, 0.03624), (-0.8375, 1.386, 0.03624), (0.8319, -1.387, 0.03624), (0.8319, 1.386, 0.03624), (-0.9988, -0.4625, 0.06696), (-0.9988, 0.4617, 0.06696), (-0.9988, 0.4617, -0.3269), (-0.9988, -0.4625, -0.3269), (1.001, 0.4617, 0.06696), (1.001, -0.4625, 0.06696), (1.001, -0.4625, -0.3269), (1.001, 0.4617, -0.3269), (0.3346, 0.4617, 0.3867), (0.3346, -0.4625, 0.3867), (-0.3321, 0.4617, 0.3867), (-0.3321, -0.4625, 0.3867), (-0.8375, 0.4617, 0.1443), (-0.8375, -0.4625, 0.1443), (-0.8375, 0.4617, -0.3269), (-0.8375, -0.4625, -0.3269), (0.8319, 0.4617, -0.3269), (0.8319, -0.4625, -0.3269), (0.8319, 0.4617, 0.1482), (0.8319, -0.4625, 0.1482), (-0.3321, 0.4617, 0.2632), (-0.3321, -0.4625, 0.2632), (0.3346, 0.4617, 0.2632), (0.3346, -0.4625, 0.2632), (-0.8375, 0.4617, 0.03624), (-0.8375, -0.4625, 0.03624), (0.8319, 0.4617, 0.03624), (0.8319, -0.4625, 0.03624), (-0.9988, 0.6482, 0.06696), (1.001, 0.6482, -0.3269), (-0.9988, 0.6482, -0.3269), (1.001, 0.6482, 0.06696), (0.3346, 0.6482, 0.3867), (-0.3321, 0.6482, 0.3867), (-0.8375, 0.6482, 0.1443), (-0.8375, 0.6482, -0.3269), (0.8319, 0.6482, -0.3269), (0.8319, 0.6482, 0.1482), (-0.3321, 0.6482, 0.2632), (0.3346, 0.6482, 0.2632), (-0.8375, 0.6482, 0.03624), (0.8319, 0.6482, 0.03624), (-0.9988, -0.6553, -0.3269), (1.001, -0.6553, 0.06696), (0.3346, -0.6553, 0.3867), (-0.3321, -0.6553, 0.3867), (-0.8375, -0.6553, 0.1443), (-0.8375, -0.6553, -0.3269), (0.8319, -0.6553, -0.3269), (0.8319, -0.6553, 0.1482), (-0.3321, -0.6553, 0.2632), (0.3346, -0.6553, 0.2632), (-0.8375, -0.6553, 0.03624), (0.8319, -0.6553, 0.03624), (-0.9988, -0.6553, 0.06696), (1.001, -0.6553, -0.3269), (-0.9988, -1.541, -0.214), (-0.9988, 1.55, -0.2161), (1.001, 1.55, -0.2161), (1.001, -1.541, -0.214), (0.3346, -1.541, -0.214), (-0.3321, -1.541, -0.214), (-0.3321, 1.55, -0.2161), (0.3346, 1.55, -0.2161), (1.001, 1.386, -0.2162), (1.001, -1.387, -0.2162), (-0.9988, -1.387, -0.2162), (-0.9988, 1.386, -0.2162), (-0.8375, 1.55, -0.2161), (-0.8375, -1.541, -0.214), (0.8319, -1.541, -0.214), (0.8319, 1.55, -0.2161), (-0.9988, -0.4625, -0.2162), (-0.9988, 0.4617, -0.2162), (1.001, 0.4617, -0.2162), (1.001, -0.4625, -0.2162), (1.001, 0.6482, -0.2162), (-0.9988, 0.6482, -0.2162), (-0.9988, -0.6553, -0.2162), (1.001, -0.6553, -0.2162), (0.939, -0.678, 0.06876), (0.939, -1.364, 0.06876), (0.3138, -0.678, 0.3686), (0.3138, -1.364, 0.3686), (-0.3114, -0.678, 0.3686), (-0.3114, -1.364, 0.3686), (0.7802, -1.364, 0.1449), (-0.7854, -1.364, 0.1413), (-0.9367, -1.364, 0.06876), (-0.7854, -0.678, 0.1413), (0.7802, -0.678, 0.1449), (-0.9367, -0.678, 0.06876), (0.939, -1.364, -0.1968), (-0.9367, -1.364, -0.1968), (-0.9367, -0.678, -0.1968), (0.939, -0.678, -0.1968), (-0.9321, -0.4317, 0.06889), (-0.9321, 0.4308, 0.06889), (0.9344, 0.4308, 0.06889), (0.9344, -0.4317, 0.06889), (0.3123, 0.4308, 0.3672), (0.3123, -0.4317, 0.3672), (-0.3099, 0.4308, 0.3672), (-0.3099, -0.4317, 0.3672), (-0.7816, 0.4308, 0.1411), (-0.7816, -0.4317, 0.1411), (0.7764, 0.4308, 0.1447), (0.7764, -0.4317, 0.1447), (-0.9321, -0.4317, -0.1954), (-0.9321, 0.4308, -0.1954), (0.9344, 0.4308, -0.1954), (0.9344, -0.4317, -0.1954), (-0.9409, 0.6695, 0.06864), (-0.9409, 1.364, 0.06864), (0.3152, 1.364, 0.3698), (-0.3128, 1.364, 0.3698), (0.7837, 1.364, 0.1452), (-0.789, 1.364, 0.1415), (0.9433, 1.364, 0.06864), (0.9433, 0.6695, 0.06864), (0.3152, 0.6695, 0.3698), (-0.3128, 0.6695, 0.3698), (-0.789, 0.6695, 0.1415), (0.7837, 0.6695, 0.1452), (0.9433, 1.364, -0.1981), (-0.9409, 1.364, -0.1981), (0.9433, 0.6695, -0.1981), (-0.9409, 0.6695, -0.1981), (-0.9988, -1.541, -0.01981), (-0.9988, 1.55, -0.02046), (1.001, 1.55, -0.02046), (1.001, -1.541, -0.01981), (0.3346, -1.541, 0.2793), (-0.3321, -1.541, 0.2793), (-0.3321, 1.55, 0.2718), (0.3346, 1.55, 0.2718), (1.001, 1.386, -0.02048), (1.001, -1.387, -0.02048), (-0.9988, -1.387, -0.02048), (-0.9988, 1.386, -0.02048), (-0.8375, 1.55, 0.05073), (-0.8375, -1.541, 0.06156), (0.8319, -1.541, 0.06425), (0.8319, 1.55, 0.05342), (-0.9988, -0.4625, -0.02048), (-0.9988, 0.4617, -0.02048), (1.001, 0.4617, -0.02048), (1.001, -0.4625, -0.02048), (1.001, 0.6482, -0.02048), (-0.9988, 0.6482, -0.02048), (-0.9988, -0.6553, -0.02048), (1.001, -0.6553, -0.02048), (0.939, -1.364, -0.01325), (-0.9367, -1.364, -0.01325), (-0.9367, -0.678, -0.01325), (0.939, -0.678, -0.01325), (-0.9321, -0.4317, -0.01271), (-0.9321, 0.4308, -0.01271), (0.9344, 0.4308, -0.01271), (0.9344, -0.4317, -0.01271), (0.9433, 1.364, -0.01374), (-0.9409, 1.364, -0.01374), (0.9433, 0.6695, -0.01374), (-0.9409, 0.6695, -0.01374), (0.3346, -1.498, 0.2793), (0.3346, -1.498, -0.214), (-0.3321, -1.498, 0.2793), (-0.3321, -1.498, -0.214), (-0.8375, -1.498, 0.06156), (-0.8375, -1.498, -0.214), (0.8319, -1.498, 0.06425), (0.8319, -1.498, -0.214), (-0.3321, 1.502, 0.2718), (-0.3321, 1.502, -0.2161), (0.3346, 1.502, 0.2718), (0.3346, 1.502, -0.2161), (-0.8375, 1.502, 0.05073), (-0.8375, 1.502, -0.2161), (0.8319, 1.502, 0.05342), (0.8319, 1.502, -0.2161)], [], [(123, 113, 2, 18), (127, 114, 6, 42), (121, 115, 4, 22), (125, 112, 0, 35), (47, 42, 6, 23), (39, 34, 3, 17), (45, 40, 9, 24), (24, 9, 8, 26), (37, 32, 11, 28), (28, 11, 10, 30), (126, 116, 15, 41), (116, 117, 14, 15), (124, 118, 11, 32), (118, 119, 10, 11), (14, 29, 31, 15), (37, 28, 48, 53), (35, 36, 29, 14), (46, 31, 51, 54), (12, 25, 27, 13), (132, 120, 180, 182), (43, 44, 25, 12), (39, 17, 169, 173), (33, 38, 16, 1), (195, 123, 181, 217), (41, 46, 22, 4), (92, 47, 23, 85), (114, 120, 23, 6), (135, 121, 22, 111), (112, 122, 19, 0), (133, 123, 18, 86), (90, 89, 177, 178), (13, 27, 38, 33), (86, 18, 37, 91), (0, 19, 36, 35), (113, 124, 32, 2), (18, 2, 32, 37), (26, 8, 34, 39), (117, 125, 35, 14), (104, 46, 54, 109), (15, 31, 46, 41), (26, 39, 173, 171), (5, 21, 44, 43), (115, 126, 41, 4), (20, 7, 40, 45), (30, 10, 42, 47), (119, 127, 42, 10), (94, 48, 50, 95), (96, 53, 48, 94), (95, 50, 55, 97), (28, 30, 50, 48), (30, 47, 55, 50), (91, 37, 53, 96), (29, 36, 52, 49), (31, 29, 49, 51), (103, 71, 81, 108), (71, 70, 80, 81), (107, 79, 83, 109), (79, 78, 82, 83), (108, 81, 77, 106), (81, 80, 76, 77), (106, 77, 79, 107), (77, 76, 78, 79), (99, 61, 75, 105), (56, 69, 161, 152), (92, 72, 82, 97), (72, 73, 83, 82), (98, 59, 71, 103), (59, 58, 70, 71), (101, 67, 69, 102), (69, 67, 159, 161), (134, 128, 59, 98), (128, 129, 58, 59), (132, 130, 63, 85), (130, 131, 62, 63), (104, 73, 62, 111), (73, 72, 63, 62), (102, 69, 56, 110), (203, 131, 167, 215), (105, 75, 65, 100), (202, 60, 154, 214), (100, 65, 67, 101), (64, 66, 158, 156), (120, 132, 85, 23), (47, 92, 97, 55), (70, 91, 96, 80), (78, 95, 97, 82), (80, 96, 94, 76), (76, 94, 95, 78), (60, 87, 93, 74), (58, 86, 91, 70), (66, 89, 90, 68), (129, 133, 86, 58), (72, 92, 85, 63), (68, 90, 84, 57), (74, 93, 88, 64), (64, 88, 89, 66), (101, 102, 145, 140), (102, 110, 147, 145), (16, 38, 143, 144), (46, 104, 111, 22), (122, 134, 98, 19), (134, 122, 149, 150), (19, 98, 103, 36), (194, 16, 144, 209), (49, 106, 107, 51), (52, 108, 106, 49), (51, 107, 109, 54), (36, 103, 108, 52), (73, 104, 109, 83), (131, 135, 111, 62), (203, 207, 135, 131), (105, 100, 138, 146), (201, 205, 133, 129), (20, 45, 172, 174), (201, 129, 165, 213), (204, 202, 130, 132), (67, 65, 157, 159), (206, 200, 128, 134), (119, 118, 229, 231), (187, 198, 126, 115), (188, 189, 222, 220), (185, 196, 124, 113), (45, 24, 170, 172), (184, 194, 122, 112), (38, 27, 141, 143), (186, 192, 120, 114), (190, 191, 230, 228), (199, 127, 235, 234), (197, 125, 225, 224), (189, 197, 224, 222), (197, 184, 112, 125), (193, 187, 115, 121), (199, 186, 114, 127), (195, 185, 113, 123), (139, 138, 140, 141), (142, 146, 138, 139), (143, 145, 147, 144), (141, 140, 145, 143), (137, 136, 146, 142), (209, 210, 150, 149), (211, 208, 148, 151), (27, 25, 139, 141), (206, 134, 150, 210), (207, 99, 136, 211), (99, 105, 146, 136), (121, 135, 151, 148), (25, 44, 142, 139), (100, 101, 140, 138), (44, 21, 137, 142), (193, 121, 148, 208), (155, 154, 162, 163), (159, 158, 160, 161), (161, 160, 153, 152), (163, 162, 156, 157), (157, 156, 158, 159), (214, 215, 167, 166), (212, 213, 165, 164), (131, 130, 166, 167), (66, 68, 160, 158), (75, 61, 155, 163), (68, 57, 153, 160), (60, 74, 162, 154), (65, 75, 163, 157), (129, 128, 164, 165), (74, 64, 156, 162), (200, 56, 152, 212), (176, 170, 171, 177), (179, 172, 170, 176), (178, 173, 169, 168), (177, 171, 173, 178), (175, 174, 172, 179), (216, 218, 182, 180), (219, 217, 181, 183), (204, 132, 182, 218), (205, 84, 168, 219), (123, 133, 183, 181), (84, 90, 178, 168), (24, 26, 171, 170), (88, 93, 179, 176), (192, 20, 174, 216), (89, 88, 176, 177), (93, 87, 175, 179), (120, 192, 216, 180), (133, 205, 219, 183), (87, 204, 218, 175), (168, 169, 217, 219), (174, 175, 218, 216), (128, 200, 212, 164), (152, 153, 213, 212), (154, 155, 215, 214), (21, 193, 208, 137), (135, 207, 211, 151), (110, 206, 210, 147), (136, 137, 208, 211), (144, 147, 210, 209), (17, 3, 185, 195), (40, 7, 186, 199), (21, 5, 187, 193), (33, 1, 184, 197), (43, 12, 188, 198), (12, 13, 189, 188), (34, 8, 190, 196), (8, 9, 191, 190), (7, 20, 192, 186), (1, 16, 194, 184), (3, 34, 196, 185), (13, 33, 197, 189), (5, 43, 198, 187), (9, 40, 199, 191), (110, 56, 200, 206), (87, 60, 202, 204), (57, 201, 213, 153), (57, 84, 205, 201), (61, 99, 207, 203), (122, 194, 209, 149), (130, 202, 214, 166), (61, 203, 215, 155), (17, 195, 217, 169), (222, 224, 225, 223), (220, 222, 223, 221), (226, 220, 221, 227), (117, 116, 221, 223), (126, 198, 226, 227), (125, 117, 223, 225), (198, 188, 220, 226), (116, 126, 227, 221), (230, 234, 235, 231), (228, 230, 231, 229), (232, 228, 229, 233), (196, 190, 228, 232), (124, 196, 232, 233), (127, 119, 231, 235), (191, 199, 234, 230), (118, 124, 233, 229)])
me_cube_024.polygons.foreach_set('material_index', [0, 0, 0, 0, 0, 0, 0, 0, 0, 0, 0, 0, 0, 0, 0, 0, 0, 0, 0, 0, 0, 0, 0, 0, 0, 0, 0, 0, 0, 0, 0, 0, 0, 0, 0, 0, 0, 0, 0, 0, 0, 0, 0, 0, 0, 0, 1, 1, 1, 0, 0, 0, 0, 0, 0, 0, 1, 1, 1, 1, 1, 1, 0, 0, 0, 0, 0, 0, 0, 0, 0, 0, 0, 0, 0, 0, 0, 0, 0, 0, 0, 0, 0, 0, 0, 1, 1, 1, 0, 0, 0, 0, 0, 0, 0, 0, 0, 0, 0, 0, 0, 0, 0, 0, 1, 1, 1, 0, 0, 0, 0, 0, 0, 0, 0, 0, 0, 0, 0, 0, 0, 0, 0, 0, 0, 0, 0, 0, 0, 0, 0, 0, 0, 0, 1, 1, 1, 1, 1, 1, 1, 0, 0, 0, 0, 0, 0, 0, 0, 0, 1, 1, 1, 1, 1, 1, 1, 0, 0, 0, 0, 0, 0, 0, 0, 0, 1, 1, 1, 1, 1, 1, 1, 0, 0, 0, 0, 0, 0, 0, 0, 0, 0, 0, 0, 1, 1, 0, 1, 1, 0, 0, 0, 1, 1, 0, 0, 0, 0, 0, 0, 0, 0, 0, 0, 0, 0, 0, 0, 0, 0, 0, 0, 0, 0, 0, 0, 0, 1, 1, 1, 0, 0, 0, 0, 0, 1, 1, 1, 0, 0, 0, 0, 0])
me_cube_024.materials.append(mat_dark_wood)
me_cube_024.materials.append(mat_light_wood)
me_cube_024.use_remesh_preserve_volume = False
me_cube_024.use_remesh_preserve_attributes = False
me_cube_024.use_mirror_vertex_groups = False
me_cube_024.update()
me_cube_022 = bpy.data.meshes.new('Cube.022')
me_cube_022.from_pydata([(-0.02888, -0.05082, -0.009485), (-0.02888, -0.05082, 0.002966), (-0.02888, 0.04127, -0.009485), (-0.02888, 0.04127, 0.002966), (0.06321, -0.05082, -0.009485), (0.06321, -0.05082, 0.002966), (0.06321, 0.04127, -0.009485), (0.06321, 0.04127, 0.002966), (0.01716, -0.004775, 0.02608)], [], [(1, 3, 2, 0), (3, 7, 6, 2), (7, 5, 4, 6), (5, 1, 0, 4), (0, 2, 6, 4), (3, 1, 8), (1, 5, 8), (7, 3, 8), (5, 7, 8)])
me_cube_022.materials.append(mat_buttons)
me_cube_022.use_remesh_preserve_volume = False
me_cube_022.use_remesh_preserve_attributes = False
me_cube_022.use_mirror_vertex_groups = False
me_cube_022.update()
me_cube_021 = bpy.data.meshes.new('Cube.021')
me_cube_021.from_pydata([(-0.02888, -0.05082, -0.009485), (-0.02888, -0.05082, 0.002966), (-0.02888, 0.04127, -0.009485), (-0.02888, 0.04127, 0.002966), (0.06321, -0.05082, -0.009485), (0.06321, -0.05082, 0.002966), (0.06321, 0.04127, -0.009485), (0.06321, 0.04127, 0.002966), (0.01716, -0.004775, 0.02608)], [], [(1, 3, 2, 0), (3, 7, 6, 2), (7, 5, 4, 6), (5, 1, 0, 4), (0, 2, 6, 4), (3, 1, 8), (1, 5, 8), (7, 3, 8), (5, 7, 8)])
me_cube_021.materials.append(mat_buttons)
me_cube_021.use_remesh_preserve_volume = False
me_cube_021.use_remesh_preserve_attributes = False
me_cube_021.use_mirror_vertex_groups = False
me_cube_021.update()
me_cube_020 = bpy.data.meshes.new('Cube.020')
me_cube_020.from_pydata([(-0.02888, -0.05082, -0.009485), (-0.02888, -0.05082, 0.002966), (-0.02888, 0.04127, -0.009485), (-0.02888, 0.04127, 0.002966), (0.06321, -0.05082, -0.009485), (0.06321, -0.05082, 0.002966), (0.06321, 0.04127, -0.009485), (0.06321, 0.04127, 0.002966), (0.01716, -0.004775, 0.02608)], [], [(1, 3, 2, 0), (3, 7, 6, 2), (7, 5, 4, 6), (5, 1, 0, 4), (0, 2, 6, 4), (3, 1, 8), (1, 5, 8), (7, 3, 8), (5, 7, 8)])
me_cube_020.materials.append(mat_buttons)
me_cube_020.use_remesh_preserve_volume = False
me_cube_020.use_remesh_preserve_attributes = False
me_cube_020.use_mirror_vertex_groups = False
me_cube_020.update()
me_cube_019 = bpy.data.meshes.new('Cube.019')
me_cube_019.from_pydata([(-0.02888, -0.05082, -0.009485), (-0.02888, -0.05082, 0.002966), (-0.02888, 0.04127, -0.009485), (-0.02888, 0.04127, 0.002966), (0.06321, -0.05082, -0.009485), (0.06321, -0.05082, 0.002966), (0.06321, 0.04127, -0.009485), (0.06321, 0.04127, 0.002966), (0.01716, -0.004775, 0.02608)], [], [(1, 3, 2, 0), (3, 7, 6, 2), (7, 5, 4, 6), (5, 1, 0, 4), (0, 2, 6, 4), (3, 1, 8), (1, 5, 8), (7, 3, 8), (5, 7, 8)])
me_cube_019.materials.append(mat_buttons)
me_cube_019.use_remesh_preserve_volume = False
me_cube_019.use_remesh_preserve_attributes = False
me_cube_019.use_mirror_vertex_groups = False
me_cube_019.update()
me_cube_018 = bpy.data.meshes.new('Cube.018')
me_cube_018.from_pydata([(-0.02888, -0.05082, -0.009485), (-0.02888, -0.05082, 0.002966), (-0.02888, 0.04127, -0.009485), (-0.02888, 0.04127, 0.002966), (0.06321, -0.05082, -0.009485), (0.06321, -0.05082, 0.002966), (0.06321, 0.04127, -0.009485), (0.06321, 0.04127, 0.002966), (0.01716, -0.004775, 0.02608)], [], [(1, 3, 2, 0), (3, 7, 6, 2), (7, 5, 4, 6), (5, 1, 0, 4), (0, 2, 6, 4), (3, 1, 8), (1, 5, 8), (7, 3, 8), (5, 7, 8)])
me_cube_018.materials.append(mat_buttons)
me_cube_018.use_remesh_preserve_volume = False
me_cube_018.use_remesh_preserve_attributes = False
me_cube_018.use_mirror_vertex_groups = False
me_cube_018.update()
me_cube_016 = bpy.data.meshes.new('Cube.016')
me_cube_016.from_pydata([(-0.02888, -0.05082, -0.009485), (-0.02888, -0.05082, 0.002966), (-0.02888, 0.04127, -0.009485), (-0.02888, 0.04127, 0.002966), (0.06321, -0.05082, -0.009485), (0.06321, -0.05082, 0.002966), (0.06321, 0.04127, -0.009485), (0.06321, 0.04127, 0.002966), (0.01716, -0.004775, 0.02608)], [], [(1, 3, 2, 0), (3, 7, 6, 2), (7, 5, 4, 6), (5, 1, 0, 4), (0, 2, 6, 4), (3, 1, 8), (1, 5, 8), (7, 3, 8), (5, 7, 8)])
me_cube_016.materials.append(mat_buttons)
me_cube_016.use_remesh_preserve_volume = False
me_cube_016.use_remesh_preserve_attributes = False
me_cube_016.use_mirror_vertex_groups = False
me_cube_016.update()
me_cube_015 = bpy.data.meshes.new('Cube.015')
me_cube_015.from_pydata([(-0.02888, -0.05082, -0.009485), (-0.02888, -0.05082, 0.002966), (-0.02888, 0.04127, -0.009485), (-0.02888, 0.04127, 0.002966), (0.06321, -0.05082, -0.009485), (0.06321, -0.05082, 0.002966), (0.06321, 0.04127, -0.009485), (0.06321, 0.04127, 0.002966), (0.01716, -0.004775, 0.02608)], [], [(1, 3, 2, 0), (3, 7, 6, 2), (7, 5, 4, 6), (5, 1, 0, 4), (0, 2, 6, 4), (3, 1, 8), (1, 5, 8), (7, 3, 8), (5, 7, 8)])
me_cube_015.materials.append(mat_buttons)
me_cube_015.use_remesh_preserve_volume = False
me_cube_015.use_remesh_preserve_attributes = False
me_cube_015.use_mirror_vertex_groups = False
me_cube_015.update()
me_cube_014 = bpy.data.meshes.new('Cube.014')
me_cube_014.from_pydata([(-0.02888, -0.05082, -0.009485), (-0.02888, -0.05082, 0.002966), (-0.02888, 0.04127, -0.009485), (-0.02888, 0.04127, 0.002966), (0.06321, -0.05082, -0.009485), (0.06321, -0.05082, 0.002966), (0.06321, 0.04127, -0.009485), (0.06321, 0.04127, 0.002966), (0.01716, -0.004775, 0.02608)], [], [(1, 3, 2, 0), (3, 7, 6, 2), (7, 5, 4, 6), (5, 1, 0, 4), (0, 2, 6, 4), (3, 1, 8), (1, 5, 8), (7, 3, 8), (5, 7, 8)])
me_cube_014.materials.append(mat_buttons)
me_cube_014.use_remesh_preserve_volume = False
me_cube_014.use_remesh_preserve_attributes = False
me_cube_014.use_mirror_vertex_groups = False
me_cube_014.update()
me_torus = bpy.data.meshes.new('Torus')
me_torus.from_pydata([(1.788e-07, 1.676e-08, 0.1631), (-0.02275, 1.676e-08, 0.1471), (-0.02275, 1.676e-08, 0.1151), (1.788e-07, 1.676e-08, 0.09911), (0.02275, 1.676e-08, 0.1151), (0.02275, 1.676e-08, 0.1471), (1.788e-07, 0.1302, 0.1162), (-0.02275, 0.1172, 0.1049), (-0.02275, 0.09115, 0.08232), (1.788e-07, 0.07813, 0.07102), (0.02275, 0.09115, 0.08232), (0.02275, 0.1172, 0.1049), (1.788e-07, 0.1842, 0.003194), (-0.02275, 0.1657, 0.003194), (-0.02275, 0.1289, 0.003194), (1.788e-07, 0.1105, 0.003194), (0.02275, 0.1289, 0.003194), (0.02275, 0.1657, 0.003194), (1.788e-07, -0.1841, 0.003194), (-0.02275, -0.1657, 0.003194), (-0.02275, -0.1289, 0.003194), (1.788e-07, -0.1105, 0.003194), (0.02275, -0.1289, 0.003194), (0.02275, -0.1657, 0.003194), (1.788e-07, -0.1302, 0.1162), (-0.02275, -0.1172, 0.1049), (-0.02275, -0.09115, 0.08232), (1.788e-07, -0.07813, 0.07102), (0.02275, -0.09115, 0.08232), (0.02275, -0.1172, 0.1049), (1.788e-07, 0.1842, -0.1624), (0.02275, 0.1657, -0.1624), (-0.02275, 0.1657, -0.1624), (0.02275, 0.1289, -0.1624), (-0.02275, 0.1289, -0.1624), (1.788e-07, 0.1105, -0.1624), (1.788e-07, -0.1841, -0.1624), (-0.02275, -0.1657, -0.1624), (0.02275, -0.1657, -0.1624), (1.788e-07, -0.1105, -0.1624), (0.02275, -0.1289, -0.1624), (-0.02275, -0.1289, -0.1624), (2.516e-07, 0.1842, -0.2732), (0.02275, 0.1657, -0.2732), (-0.02275, 0.1657, -0.2732), (0.02275, 0.1289, -0.2732), (-0.02275, 0.1289, -0.2732), (2.516e-07, 0.1105, -0.2732)], [], [(0, 6, 7, 1), (1, 7, 8, 2), (2, 8, 9, 3), (3, 9, 10, 4), (4, 10, 11, 5), (0, 5, 11, 6), (6, 12, 13, 7), (7, 13, 14, 8), (8, 14, 15, 9), (9, 15, 16, 10), (10, 16, 17, 11), (11, 17, 12, 6), (15, 14, 34, 35), (14, 13, 32, 34), (18, 24, 25, 19), (19, 25, 26, 20), (20, 26, 27, 21), (21, 27, 28, 22), (22, 28, 29, 23), (23, 29, 24, 18), (24, 0, 1, 25), (25, 1, 2, 26), (26, 2, 3, 27), (27, 3, 4, 28), (28, 4, 5, 29), (29, 5, 0, 24), (36, 37, 41, 39, 40, 38), (31, 33, 45, 43), (16, 15, 35, 33), (21, 22, 40, 39), (12, 17, 31, 30), (13, 12, 30, 32), (20, 21, 39, 41), (22, 23, 38, 40), (19, 20, 41, 37), (18, 19, 37, 36), (23, 18, 36, 38), (17, 16, 33, 31), (43, 45, 47, 46, 44, 42), (30, 31, 43, 42), (33, 35, 47, 45), (35, 34, 46, 47), (32, 30, 42, 44), (34, 32, 44, 46)])
me_torus.materials.append(mat_metal)
me_torus.use_remesh_preserve_volume = False
me_torus.use_remesh_preserve_attributes = False
me_torus.use_mirror_vertex_groups = False
me_torus.update()
me_cube_011 = bpy.data.meshes.new('Cube.011')
me_cube_011.from_pydata([(-0.07609, -0.215, 0.0001349), (-0.07609, 0.215, 0.0001349), (-0.07643, 0.1902, -0.07103), (-0.07643, -0.1902, -0.07103), (0.07609, -0.215, 0.0001349), (0.07457, -0.1902, -0.07103), (-0.07227, -0.02643, 0.09153), (-0.07354, -0.03102, 0.06108), (-0.07437, -0.03383, 0.04136), (-0.06731, -0.2139, 0.2105), (-0.06731, 0.2139, 0.2105), (-0.06861, 0.003653, 0.1793), (-0.06861, -0.003653, 0.1793), (-0.06888, -0.01861, 0.173), (-0.06949, -0.02949, 0.1583), (-0.0701, -0.03225, 0.1436), (-0.07068, -0.02891, 0.1297), (-0.07113, -0.02224, 0.1189), (-0.07159, -0.02383, 0.1078), (-0.07437, 0.03383, 0.04136), (-0.07354, 0.03102, 0.06108), (-0.07227, 0.02643, 0.09153), (-0.07159, 0.02383, 0.1078), (-0.07113, 0.02224, 0.1189), (-0.07068, 0.02891, 0.1297), (-0.0701, 0.03225, 0.1436), (-0.06949, 0.02949, 0.1583), (-0.06888, 0.01861, 0.173), (0.07609, 0.215, 0.0001349), (0.07457, 0.1902, -0.07103), (-0.06731, 0.1298, -0.1168), (-0.06731, -0.1298, -0.1168), (0.06731, -0.2139, 0.2105), (0.06731, -0.1298, -0.1168), (0.06731, 0.2139, 0.2105), (0.06731, 0.1298, -0.1168), (0.07437, 0.03383, 0.04136), (0.07437, -0.03383, 0.04136), (0.06861, -0.003653, 0.1793), (0.06861, 0.003653, 0.1793), (0.06888, 0.01861, 0.173), (0.06949, 0.02949, 0.1583), (0.0701, 0.03225, 0.1436), (0.07068, 0.02891, 0.1297), (0.07113, 0.02224, 0.1189), (0.07159, 0.02383, 0.1078), (0.07227, 0.02643, 0.09153), (0.07354, 0.03102, 0.06108), (0.07227, -0.02643, 0.09153), (0.07159, -0.02383, 0.1078), (0.07113, -0.02224, 0.1189), (0.07068, -0.02891, 0.1297), (0.0701, -0.03225, 0.1436), (0.06949, -0.02949, 0.1583), (0.06888, -0.01861, 0.173), (0.07354, -0.03102, 0.06108)], [], [(0, 1, 2, 3), (4, 0, 3, 5), (6, 7, 8, 0, 9, 10, 11, 12, 13, 14, 15, 16, 17, 18), (19, 20, 21, 22, 23, 24, 25, 26, 27, 11, 10, 1, 0, 8), (1, 28, 29, 2), (3, 2, 30, 31), (28, 4, 5, 29), (0, 4, 32, 9), (5, 3, 31, 33), (28, 1, 10, 34), (32, 34, 10, 9), (2, 29, 35, 30), (31, 30, 35, 33), (36, 37, 4, 28, 34, 38, 39, 40, 41, 42, 43, 44, 45, 46, 47), (48, 49, 50, 51, 52, 53, 54, 38, 34, 32, 4, 37, 55), (29, 5, 33, 35), (44, 23, 22, 45), (23, 44, 43, 24), (45, 22, 21, 46), (24, 43, 42, 25), (46, 21, 20, 47), (25, 42, 41, 26), (47, 20, 19, 36), (26, 41, 40, 27), (36, 19, 8, 37), (27, 40, 39, 11), (7, 55, 37, 8), (11, 39, 38, 12), (6, 48, 55, 7), (54, 13, 12, 38), (18, 49, 48, 6), (53, 14, 13, 54), (17, 50, 49, 18), (52, 15, 14, 53), (50, 17, 16, 51), (51, 16, 15, 52)])
me_cube_011.materials.append(mat_metal)
me_cube_011.use_remesh_preserve_volume = False
me_cube_011.use_remesh_preserve_attributes = False
me_cube_011.use_mirror_vertex_groups = False
me_cube_011.update()
me_cube_006 = bpy.data.meshes.new('Cube.006')
me_cube_006.from_pydata([(0.1508, -0.1034, 1.049), (0.1508, -0.1034, 1.063), (0.1508, -0.004749, 1.049), (0.1508, -0.004749, 1.063), (0.2494, -0.1034, 1.049), (0.2494, -0.1034, 1.063), (0.2494, -0.004749, 1.049), (0.2494, -0.004749, 1.063), (0.2001, -0.05406, 1.088)], [], [(1, 3, 2, 0), (3, 7, 6, 2), (7, 5, 4, 6), (5, 1, 0, 4), (0, 2, 6, 4), (3, 1, 8), (1, 5, 8), (7, 3, 8), (5, 7, 8)])
me_cube_006.materials.append(mat_buttons)
me_cube_006.use_remesh_preserve_volume = False
me_cube_006.use_remesh_preserve_attributes = False
me_cube_006.use_mirror_vertex_groups = False
me_cube_006.update()
me_cube_004 = bpy.data.meshes.new('Cube.004')
me_cube_004.from_pydata([(0.1508, -0.1034, 1.049), (0.1508, -0.1034, 1.063), (0.1508, -0.004749, 1.049), (0.1508, -0.004749, 1.063), (0.2494, -0.1034, 1.049), (0.2494, -0.1034, 1.063), (0.2494, -0.004749, 1.049), (0.2494, -0.004749, 1.063), (0.2001, -0.05406, 1.088)], [], [(1, 3, 2, 0), (3, 7, 6, 2), (7, 5, 4, 6), (5, 1, 0, 4), (0, 2, 6, 4), (3, 1, 8), (1, 5, 8), (7, 3, 8), (5, 7, 8)])
me_cube_004.materials.append(mat_buttons)
me_cube_004.use_remesh_preserve_volume = False
me_cube_004.use_remesh_preserve_attributes = False
me_cube_004.use_mirror_vertex_groups = False
me_cube_004.update()
me_cube_002 = bpy.data.meshes.new('Cube.002')
me_cube_002.from_pydata([(0.1508, -0.1034, 1.049), (0.1508, -0.1034, 1.063), (0.1508, -0.004749, 1.049), (0.1508, -0.004749, 1.063), (0.2494, -0.1034, 1.049), (0.2494, -0.1034, 1.063), (0.2494, -0.004749, 1.049), (0.2494, -0.004749, 1.063), (0.2001, -0.05406, 1.088)], [], [(1, 3, 2, 0), (3, 7, 6, 2), (7, 5, 4, 6), (5, 1, 0, 4), (0, 2, 6, 4), (3, 1, 8), (1, 5, 8), (7, 3, 8), (5, 7, 8)])
me_cube_002.materials.append(mat_buttons)
me_cube_002.use_remesh_preserve_volume = False
me_cube_002.use_remesh_preserve_attributes = False
me_cube_002.use_mirror_vertex_groups = False
me_cube_002.update()
me_cube_001 = bpy.data.meshes.new('Cube.001')
me_cube_001.from_pydata([(-0.04931, -0.04931, -0.01016), (-0.04931, -0.04931, 0.003176), (-0.04931, 0.04931, -0.01016), (-0.04931, 0.04931, 0.003176), (0.04931, -0.04931, -0.01016), (0.04931, -0.04931, 0.003176), (0.04931, 0.04931, -0.01016), (0.04931, 0.04931, 0.003176), (0.0, 3.725e-09, 0.02793)], [], [(1, 3, 2, 0), (3, 7, 6, 2), (7, 5, 4, 6), (5, 1, 0, 4), (0, 2, 6, 4), (3, 1, 8), (1, 5, 8), (7, 3, 8), (5, 7, 8)])
me_cube_001.materials.append(mat_buttons)
me_cube_001.use_remesh_preserve_volume = False
me_cube_001.use_remesh_preserve_attributes = False
me_cube_001.use_mirror_vertex_groups = False
me_cube_001.update()
me_cube = bpy.data.meshes.new('Cube')
me_cube.from_pydata([(-0.2466, -0.2745, 0.2417), (-0.2466, 0.01336, 0.2417), (-0.2466, 0.01336, 0.2155), (-0.2466, -0.2745, 0.2155), (-0.125, -0.3465, 0.2417), (-0.125, -0.3465, 0.2155), (-0.125, -0.1956, 0.2417), (-0.2023, -0.1758, 0.2417), (-0.2023, -0.08528, 0.2417), (-0.125, -0.05264, 0.2417), (-0.125, 0.08534, 0.2417), (-0.125, 0.08534, 0.2155), (-0.125, -0.05264, 0.2155), (-0.2023, -0.08528, 0.2155), (-0.2023, -0.1758, 0.2155), (-0.125, -0.1956, 0.2155)], [], [(0, 1, 2, 3), (4, 0, 3, 5), (4, 6, 7, 8, 9, 10, 1, 0), (1, 10, 11, 2), (3, 2, 11, 12, 13, 14, 15, 5), (6, 4, 5, 15), (10, 9, 12, 11), (8, 7, 14, 13), (13, 12, 9, 8), (7, 6, 15, 14)])
me_cube.materials.append(mat_buttons)
me_cube.use_remesh_preserve_volume = False
me_cube.use_remesh_preserve_attributes = False
me_cube.use_mirror_vertex_groups = False
me_cube.update()
me_cube_005 = bpy.data.meshes.new('Cube.005')
me_cube_005.from_pydata([(-0.9878, -1.543, 0.6428), (-0.9878, 1.548, 0.6428), (1.012, -1.543, 0.6428), (1.012, 1.548, 0.6428), (0.3347, 1.548, 0.6428), (-0.332, 1.548, 0.6428), (-0.332, -1.543, 0.6428), (0.3347, -1.543, 0.6428), (-0.9878, 1.384, 0.6428), (-0.9878, -1.389, 0.6428), (1.012, -1.389, 0.6428), (1.012, 1.384, 0.6428), (-0.332, 1.384, 0.6428), (-0.332, -1.389, 0.6428), (0.3347, 1.384, 0.6428), (0.3347, -1.389, 0.6428), (-0.8374, 1.548, 0.6428), (-0.8374, -1.543, 0.6428), (-0.8374, -1.389, 0.6428), (-0.8374, 1.384, 0.6428), (0.832, -1.543, 0.6428), (0.832, 1.548, 0.6428), (0.832, -1.389, 0.6428), (0.832, 1.384, 0.6428), (-0.9878, -1.389, -0.2722), (-0.9878, -1.543, -0.2722), (-0.8374, 1.548, -0.2722), (-0.9878, 1.548, -0.2722), (1.012, 1.384, -0.2722), (1.012, 1.548, -0.2722), (0.832, -1.543, -0.2722), (1.012, -1.543, -0.2722), (0.832, 1.548, -0.2722), (0.3347, 1.548, -0.2722), (-0.332, 1.548, -0.2722), (-0.8374, -1.543, -0.2722), (-0.332, -1.543, -0.2722), (0.3347, -1.543, -0.2722), (-0.332, -1.389, -0.2722), (0.3347, -1.389, -0.2722), (-0.9878, 1.384, -0.2722), (1.012, -1.389, -0.2722), (-0.332, 1.384, -0.2722), (0.3347, 1.384, -0.2722), (-0.8374, -1.389, -0.2722), (-0.8374, 1.384, -0.2722), (0.832, -1.389, -0.2722), (0.832, 1.384, -0.2722), (-0.9878, -1.389, -0.3706), (-0.9878, -1.543, -0.3706), (-0.8374, 1.548, -0.3706), (-0.9878, 1.548, -0.3706), (1.012, 1.384, -0.3706), (1.012, 1.548, -0.3706), (0.832, -1.543, -0.3706), (1.012, -1.543, -0.3706), (0.832, 1.548, -0.3706), (0.3347, 1.548, -0.3706), (-0.332, 1.548, -0.3706), (-0.8374, -1.543, -0.3706), (-0.332, -1.543, -0.3706), (0.3347, -1.543, -0.3706), (-0.332, -1.389, -0.3706), (0.3347, -1.389, -0.3706), (-0.9878, 1.384, -0.3706), (1.012, -1.389, -0.3706), (-0.332, 1.384, -0.3706), (0.3347, 1.384, -0.3706), (-0.8374, -1.389, -0.3706), (-0.8374, 1.384, -0.3706), (0.832, -1.389, -0.3706), (0.832, 1.384, -0.3706), (1.012, -0.4645, 0.6428), (1.012, 0.4596, 0.6428), (0.832, 0.4596, 0.6428), (0.832, -0.4645, 0.6428), (1.012, -0.4645, -0.2722), (1.012, 0.4596, -0.2722), (0.832, 0.4596, -0.2722), (0.832, -0.4645, -0.2722), (1.012, -0.4645, -0.3706), (1.012, 0.4596, -0.3706), (0.832, 0.4596, -0.3706), (0.832, -0.4645, -0.3706), (-0.9878, 0.4596, 0.6428), (-0.9878, -0.4645, 0.6428), (-0.8374, 0.4596, 0.6428), (-0.8374, -0.4645, 0.6428), (-0.9878, 0.4596, -0.2722), (-0.9878, -0.4645, -0.2722), (-0.8374, 0.4596, -0.2722), (-0.8374, -0.4645, -0.2722), (-0.9878, 0.4596, -0.3706), (-0.9878, -0.4645, -0.3706), (-0.8374, 0.4596, -0.3706), (-0.8374, -0.4645, -0.3706), (-0.9878, 0.6461, 0.6428), (-0.8374, 0.6461, 0.6428), (-0.9878, 0.6461, -0.2722), (-0.8374, 0.6461, -0.2722), (-0.9878, 0.6461, -0.3706), (-0.8374, 0.6461, -0.3706), (1.012, 0.6461, 0.6428), (1.012, 0.6461, -0.2722), (1.012, 0.6461, -0.3706), (0.832, 0.6461, 0.6428), (0.832, 0.6461, -0.2722), (0.832, 0.6461, -0.3706), (-0.9878, -0.6573, 0.6428), (-0.8374, -0.6573, 0.6428), (-0.9878, -0.6573, -0.2722), (-0.8374, -0.6573, -0.2722), (-0.9878, -0.6573, -0.3706), (-0.8374, -0.6573, -0.3706), (0.832, -0.6573, 0.6428), (0.832, -0.6573, -0.2722), (0.832, -0.6573, -0.3706), (1.012, -0.6573, 0.6428), (1.012, -0.6573, -0.2722), (1.012, -0.6573, -0.3706), (-0.9878, -0.6573, 0.6428), (-0.9878, -1.389, 0.6428), (-0.9986, -0.6573, -0.2722), (-0.9986, -1.389, -0.2722), (-0.9986, 1.384, -0.2722), (-0.9878, 1.384, 0.6428), (-0.9878, 0.4596, 0.6428), (-0.9878, -0.4645, 0.6428), (-0.9986, 0.4596, -0.2722), (-0.9986, -0.4645, -0.2722), (-0.9878, 0.6461, 0.6428), (-0.9986, 0.6461, -0.2722), (1.012, 1.384, 0.5282), (1.012, 1.548, 0.5282), (-0.9878, 1.548, 0.5282), (-0.9878, 1.384, 0.5282), (0.832, -1.543, 0.5282), (1.012, -1.543, 0.5282), (-0.9878, -1.389, 0.5282), (0.832, 1.548, 0.5282), (0.3347, 1.548, 0.5282), (1.012, -1.389, 0.5282), (-0.332, 1.548, 0.5282), (-0.8374, -1.543, 0.5282), (-0.332, -1.543, 0.5282), (0.3347, -1.543, 0.5282), (-0.8374, 1.548, 0.5282), (-0.9878, -1.543, 0.5282), (1.012, 0.4596, 0.5282), (1.012, -0.4645, 0.5282), (-0.9878, -0.4645, 0.5282), (-0.9878, 0.4596, 0.5282), (-0.9878, 0.6461, 0.5282), (1.012, 0.6461, 0.5282), (-0.9878, -0.6573, 0.5282), (1.012, -0.6573, 0.5282), (-0.9878, 1.384, 0.5282), (-0.9878, -1.389, 0.5282), (-0.9878, -0.4645, 0.5282), (-0.9878, 0.4596, 0.5282), (-0.9878, 0.6461, 0.5282), (-0.9878, -0.6573, 0.5282), (-0.9485, -0.6573, -0.2722), (-0.9485, -1.389, -0.2722), (-0.9485, 0.4596, -0.2722), (-0.9485, -0.4645, -0.2722), (-0.9485, -0.4645, 0.5282), (-0.9485, 0.4596, 0.5282), (-0.9485, 1.384, -0.2722), (-0.9485, 0.6461, -0.2722), (-0.9485, 0.6461, 0.5282), (-0.9485, -0.6573, 0.5282), (-0.9485, 1.384, 0.5282), (-0.9485, -1.389, 0.5282), (0.832, 1.497, -0.2722), (0.3347, 1.497, -0.2722), (-0.332, 1.497, -0.2722), (-0.8374, 1.497, -0.2722), (0.832, 1.497, 0.5282), (0.3347, 1.497, 0.5282), (-0.332, 1.497, 0.5282), (-0.8374, 1.497, 0.5282), (0.9488, 0.6461, -0.2722), (0.9488, 1.384, -0.2722), (0.9488, 1.384, 0.5282), (0.9488, -0.4645, -0.2722), (0.9488, 0.4596, -0.2722), (0.9488, 0.4596, 0.5282), (0.9488, -0.4645, 0.5282), (0.9488, 0.6461, 0.5282), (0.9488, -1.389, -0.2722), (0.9488, -0.6573, -0.2722), (0.9488, -0.6573, 0.5282), (0.9488, -1.389, 0.5282), (-0.8374, -1.489, -0.2722), (-0.332, -1.489, -0.2722), (0.3347, -1.489, -0.2722), (0.832, -1.489, -0.2722), (0.832, -1.489, 0.5282), (-0.8374, -1.489, 0.5282), (0.3347, -1.489, 0.5282), (-0.332, -1.489, 0.5282)], [], [(23, 11, 3, 21), (19, 12, 5, 16), (12, 14, 4, 5), (6, 7, 15, 13), (17, 6, 13, 18), (20, 2, 10, 22), (105, 102, 11, 23), (7, 20, 22, 15), (14, 23, 21, 4), (32, 29, 53, 56), (25, 24, 48, 49), (26, 34, 58, 50), (37, 36, 60, 61), (30, 37, 61, 54), (36, 35, 59, 60), (118, 41, 65, 119), (34, 33, 57, 58), (41, 31, 55, 65), (33, 32, 56, 57), (98, 40, 64, 100), (31, 30, 54, 55), (13, 15, 39, 38), (15, 22, 46, 39), (133, 132, 28, 29), (14, 12, 42, 43), (23, 14, 43, 47), (135, 134, 27, 40), (137, 136, 30, 31), (18, 13, 38, 44), (105, 23, 47, 106), (135, 40, 124, 156), (109, 18, 44, 111), (33, 34, 176, 175), (12, 19, 45, 42), (141, 137, 31, 41), (139, 32, 174, 178), (148, 149, 188, 187), (144, 143, 199, 201), (37, 30, 197, 196), (36, 37, 196, 195), (142, 140, 179, 180), (147, 138, 24, 25), (139, 133, 29, 32), (143, 147, 25, 35), (134, 146, 26, 27), (40, 27, 51, 64), (71, 56, 53, 52), (69, 50, 58, 66), (66, 58, 57, 67), (60, 62, 63, 61), (59, 68, 62, 60), (54, 70, 65, 55), (107, 71, 52, 104), (100, 64, 69, 101), (49, 48, 68, 59), (64, 51, 50, 69), (61, 63, 70, 54), (67, 57, 56, 71), (68, 113, 95, 94, 101, 69, 66, 67, 71, 107, 82, 83, 116, 70, 63, 62), (35, 25, 49, 59), (27, 26, 50, 51), (29, 28, 52, 53), (116, 83, 80, 119), (83, 82, 81, 80), (153, 148, 77, 103), (155, 141, 193, 192), (114, 75, 79, 115), (75, 74, 78, 79), (103, 77, 81, 104), (77, 76, 80, 81), (114, 117, 72, 75), (75, 72, 73, 74), (112, 93, 95, 113), (93, 92, 94, 95), (97, 86, 90, 99), (86, 87, 91, 90), (154, 150, 89, 110), (110, 24, 123, 122), (110, 89, 93, 112), (89, 88, 92, 93), (19, 97, 99, 45), (92, 100, 101, 94), (151, 152, 98, 88), (88, 98, 100, 92), (28, 103, 104, 52), (76, 77, 186, 185), (82, 107, 104, 81), (74, 105, 106, 78), (74, 73, 102, 105), (24, 110, 112, 48), (151, 88, 128, 159), (48, 112, 113, 68), (87, 109, 111, 91), (22, 10, 117, 114), (22, 114, 115, 46), (70, 116, 119, 65), (149, 155, 118, 76), (76, 118, 119, 80), (158, 159, 167, 166), (122, 123, 163, 162), (161, 122, 162, 171), (152, 96, 130, 160), (85, 84, 126, 127), (138, 9, 121, 157), (88, 89, 129, 128), (40, 98, 131, 124), (9, 108, 120, 121), (150, 85, 127, 158), (154, 110, 122, 161), (96, 8, 125, 130), (108, 154, 161, 120), (89, 150, 158, 129), (24, 138, 157, 123), (98, 152, 160, 131), (121, 120, 161, 157), (127, 126, 159, 158), (130, 125, 156, 160), (72, 117, 155, 149), (84, 151, 159, 126), (11, 102, 153, 132), (84, 96, 152, 151), (108, 85, 150, 154), (73, 72, 149, 148), (102, 73, 148, 153), (1, 16, 146, 134), (17, 0, 147, 143), (21, 3, 133, 139), (0, 9, 138, 147), (16, 5, 142, 146), (7, 6, 144, 145), (20, 7, 145, 136), (6, 17, 143, 144), (117, 10, 141, 155), (5, 4, 140, 142), (10, 2, 137, 141), (4, 21, 139, 140), (8, 135, 156, 125), (2, 20, 136, 137), (8, 1, 134, 135), (3, 11, 132, 133), (170, 172, 168, 169), (166, 167, 164, 165), (173, 171, 162, 163), (123, 157, 173, 163), (128, 129, 165, 164), (160, 156, 172, 170), (124, 131, 169, 168), (129, 158, 166, 165), (131, 160, 170, 169), (157, 161, 171, 173), (159, 128, 164, 167), (156, 124, 168, 172), (179, 178, 174, 175), (180, 179, 175, 176), (181, 180, 176, 177), (26, 146, 181, 177), (32, 33, 175, 174), (146, 142, 180, 181), (34, 26, 177, 176), (140, 139, 178, 179), (192, 193, 190, 191), (187, 188, 185, 186), (184, 189, 182, 183), (153, 103, 182, 189), (118, 155, 192, 191), (132, 153, 189, 184), (28, 132, 184, 183), (141, 41, 190, 193), (77, 148, 187, 186), (103, 28, 183, 182), (41, 118, 191, 190), (149, 76, 185, 188), (201, 199, 194, 195), (198, 200, 196, 197), (200, 201, 195, 196), (145, 144, 201, 200), (35, 36, 195, 194), (136, 145, 200, 198), (30, 136, 198, 197), (143, 35, 194, 199), (39, 46, 115, 79, 78, 106, 47, 43, 42, 45, 99, 90, 91, 111, 44, 38), (97, 19, 16, 1, 8, 96, 84, 85, 108, 9, 0, 17, 18, 109, 87, 86)])
me_cube_005.polygons.foreach_set('material_index', [0, 0, 0, 0, 0, 0, 0, 0, 0, 0, 0, 0, 0, 0, 0, 0, 0, 0, 0, 0, 0, 0, 0, 0, 0, 0, 0, 0, 0, 0, 0, 0, 0, 0, 0, 0, 0, 0, 0, 0, 0, 0, 0, 0, 0, 0, 0, 0, 0, 0, 0, 0, 0, 0, 0, 0, 0, 0, 0, 0, 0, 0, 0, 0, 0, 0, 0, 0, 0, 0, 0, 0, 0, 0, 0, 0, 0, 0, 0, 0, 0, 0, 0, 0, 0, 0, 0, 0, 0, 0, 0, 0, 0, 0, 0, 0, 0, 0, 0, 0, 0, 0, 0, 0, 0, 0, 0, 0, 0, 0, 0, 0, 0, 0, 0, 0, 0, 0, 0, 0, 0, 0, 0, 0, 0, 0, 0, 0, 0, 0, 0, 0, 0, 0, 0, 0, 0, 0, 0, 0, 1, 1, 1, 0, 0, 0, 0, 0, 0, 0, 0, 0, 1, 1, 1, 0, 0, 0, 0, 0, 1, 1, 1, 0, 0, 0, 0, 0, 0, 0, 0, 0, 1, 1, 1, 0, 0, 0, 0, 0, 0, 0])
me_cube_005.materials.append(mat_dark_wood)
me_cube_005.materials.append(mat_light_wood)
me_cube_005.use_remesh_preserve_volume = False
me_cube_005.use_remesh_preserve_attributes = False
me_cube_005.use_mirror_vertex_groups = False
me_cube_005.update()

# ---- objects
ob_cone_002 = bpy.data.objects.new('Cone.002', me_cone_000)
ob_cylinder_010 = bpy.data.objects.new('Cylinder.010', me_cylinder_008)
ob_cylinder_009 = bpy.data.objects.new('Cylinder.009', me_cylinder_007)
ob_cylinder_007 = bpy.data.objects.new('Cylinder.007', me_cylinder_006)
ob_cylinder_006 = bpy.data.objects.new('Cylinder.006', me_cylinder_011)
ob_cylinder_008 = bpy.data.objects.new('Cylinder.008', me_cylinder_009)
ob_cone_001 = bpy.data.objects.new('Cone.001', me_cone_002)
ob_cylinder_005 = bpy.data.objects.new('Cylinder.005', me_cylinder_005)
ob_cylinder_004 = bpy.data.objects.new('Cylinder.004', me_cylinder_004)
ob_cylinder_003 = bpy.data.objects.new('Cylinder.003', me_cylinder_003)
ob_cone = bpy.data.objects.new('Cone', me_cone_001)
ob_cylinder_002 = bpy.data.objects.new('Cylinder.002', me_cylinder)
ob_plane = bpy.data.objects.new('Plane', me_plane)
ob_cylinder_001 = bpy.data.objects.new('Cylinder.001', me_cylinder_002)
ob_cylinder = bpy.data.objects.new('Cylinder', me_cylinder_001)
ob_cube_001 = bpy.data.objects.new('Cube.001', me_cube_035)
ob_cube_032 = bpy.data.objects.new('Cube.032', me_cube_033)
ob_cube_031 = bpy.data.objects.new('Cube.031', me_cube_032)
ob_cube_030 = bpy.data.objects.new('Cube.030', me_cube_031)
ob_cube_029 = bpy.data.objects.new('Cube.029', me_cube_030)
ob_cube_028 = bpy.data.objects.new('Cube.028', me_cube_029)
ob_cube_027 = bpy.data.objects.new('Cube.027', me_cube_028)
ob_cube_026 = bpy.data.objects.new('Cube.026', me_cube_027)
ob_cube_025 = bpy.data.objects.new('Cube.025', me_cube_026)
ob_cube_024 = bpy.data.objects.new('Cube.024', me_cube_023)
ob_cube_023 = bpy.data.objects.new('Cube.023', me_cube_017)
ob_cube_022 = bpy.data.objects.new('Cube.022', me_cube_012)
ob_cube_021 = bpy.data.objects.new('Cube.021', me_cube_010)
ob_cube_020 = bpy.data.objects.new('Cube.020', me_cube_009)
ob_cube_019 = bpy.data.objects.new('Cube.019', me_cube_008)
ob_cube_018 = bpy.data.objects.new('Cube.018', me_cube_007)
ob_cube_017 = bpy.data.objects.new('Cube.017', me_cube_003)
ob_cube_016 = bpy.data.objects.new('Cube.016', me_cube_024)
ob_cube_015 = bpy.data.objects.new('Cube.015', me_cube_022)
ob_cube_014 = bpy.data.objects.new('Cube.014', me_cube_021)
ob_cube_013 = bpy.data.objects.new('Cube.013', me_cube_020)
ob_cube_012 = bpy.data.objects.new('Cube.012', me_cube_019)
ob_cube_011 = bpy.data.objects.new('Cube.011', me_cube_018)
ob_cube_010 = bpy.data.objects.new('Cube.010', me_cube_016)
ob_cube_009 = bpy.data.objects.new('Cube.009', me_cube_015)
ob_cube_008 = bpy.data.objects.new('Cube.008', me_cube_014)
ob_torus = bpy.data.objects.new('Torus', me_torus)
ob_cube_007 = bpy.data.objects.new('Cube.007', me_cube_011)
ob_cube_006 = bpy.data.objects.new('Cube.006', me_cube_006)
ob_cube_005 = bpy.data.objects.new('Cube.005', me_cube_004)
ob_cube_004 = bpy.data.objects.new('Cube.004', me_cube_002)
ob_cube_003 = bpy.data.objects.new('Cube.003', me_cube_001)
ob_cube = bpy.data.objects.new('Cube', me_cube)
ob_cube_002 = bpy.data.objects.new('Cube.002', me_cube_005)

# ---- transforms, parenting, visibility, modifiers, constraints
ob_cone_002.location = (0.3789, -0.3474, 0.9008)
ob_cone_002.rotation_euler = (-3.516, 3.156, 3.616)
ob_cone_002.lineart.crease_threshold = 0.0
ob_cylinder_010.location = (-0.2902, -0.7834, 1.039)
ob_cylinder_010.rotation_euler = (0.2915, -0.0, 0.0)
ob_cylinder_010.lineart.crease_threshold = 0.0
ob_cylinder_009.location = (-0.01983, -2.021, 1.159)
ob_cylinder_009.rotation_euler = (-0.1496, 0.09076, -1.432)
ob_cylinder_009.lineart.crease_threshold = 0.0
ob_cylinder_007.location = (0.6342, -0.7328, 0.9898)
ob_cylinder_007.rotation_euler = (0.3324, 3.215, 0.1871)
ob_cylinder_007.lineart.crease_threshold = 0.0
ob_cylinder_006.location = (0.6357, -0.4685, 1.039)
ob_cylinder_006.rotation_euler = (0.2915, -0.0, 0.0)
ob_cylinder_006.lineart.crease_threshold = 0.0
ob_cylinder_008.location = (0.399, -1.331, 1.144)
ob_cylinder_008.rotation_euler = (-0.329, 0.151, 0.4098)
ob_cylinder_008.lineart.crease_threshold = 0.0
ob_cone_001.location = (0.5262, -1.932, 1.158)
ob_cone_001.rotation_euler = (-3.193, 3.197, 3.032)
ob_cone_001.lineart.crease_threshold = 0.0
ob_cylinder_005.location = (0.3167, -0.752, 0.9635)
ob_cylinder_005.rotation_euler = (0.2915, -0.4593, 0.0)
ob_cylinder_005.lineart.crease_threshold = 0.0
ob_cylinder_004.location = (-5.96e-08, -2.464, 1.02)
ob_cylinder_004.rotation_euler = (-0.1496, 0.09076, -0.04276)
ob_cylinder_004.lineart.crease_threshold = 0.0
ob_cylinder_003.location = (0.8448, -2.667, 0.9479)
ob_cylinder_003.rotation_euler = (3.441, 0.2234, 2.737)
ob_cylinder_003.scale = (1.462, 1.462, 1.462)
ob_cylinder_003.lineart.crease_threshold = 0.0
ob_cone.location = (-0.204, -1.291, 0.9999)
ob_cone.rotation_euler = (-3.516, 3.156, 4.163)
ob_cone.lineart.crease_threshold = 0.0
ob_cylinder_002.location = (-5.96e-08, -0.4685, 1.039)
ob_cylinder_002.rotation_euler = (0.2915, -0.0, 0.0)
ob_cylinder_002.lineart.crease_threshold = 0.0
ob_plane.location = (0.0, 0.0, 0.9698)
ob_plane.lineart.crease_threshold = 0.0
ob_cylinder_001.location = (0.1984, -3.135, 1.097)
ob_cylinder_001.rotation_euler = (0.0, -0.0, 3.142)
ob_cylinder_001.lineart.crease_threshold = 0.0
ob_cylinder.location = (0.1984, 0.09043, 1.097)
ob_cylinder.lineart.crease_threshold = 0.0
ob_cube_001.location = (-0.6673, -1.377, 0.9107)
ob_cube_001.lineart.crease_threshold = 0.0
ob_cube_032.location = (1.12, -3.075, 1.07)
ob_cube_032.rotation_euler = (1.571, -1.571, 0.0)
ob_cube_032.lineart.crease_threshold = 0.0
ob_cube_031.location = (1.12, -3.075, 0.2059)
ob_cube_031.rotation_euler = (1.571, -1.571, 0.0)
ob_cube_031.lineart.crease_threshold = 0.0
ob_cube_030.location = (-0.7103, -3.075, 1.07)
ob_cube_030.rotation_euler = (1.571, -1.571, 0.0)
ob_cube_030.lineart.crease_threshold = 0.0
ob_cube_029.location = (-0.7103, -3.075, 0.1967)
ob_cube_029.rotation_euler = (1.571, -1.571, 0.0)
ob_cube_029.lineart.crease_threshold = 0.0
ob_cube_028.location = (1.22, -2.987, 1.07)
ob_cube_028.rotation_euler = (3.142, -1.571, 0.0)
ob_cube_028.lineart.crease_threshold = 0.0
ob_cube_027.location = (1.22, -2.987, 0.2004)
ob_cube_027.rotation_euler = (3.142, -1.571, 0.0)
ob_cube_027.lineart.crease_threshold = 0.0
ob_cube_026.location = (1.22, -0.05939, 0.2004)
ob_cube_026.rotation_euler = (3.142, -1.571, 0.0)
ob_cube_026.lineart.crease_threshold = 0.0
ob_cube_025.location = (1.22, -0.06143, 1.07)
ob_cube_025.rotation_euler = (3.142, -1.571, 0.0)
ob_cube_025.lineart.crease_threshold = 0.0
ob_cube_024.location = (1.85, -2.987, 0.9528)
ob_cube_024.rotation_euler = (-2.154e-08, 2.877, 2.037e-08)
ob_cube_024.lineart.crease_threshold = 0.0
ob_cube_023.location = (1.85, -2.088, 0.9528)
ob_cube_023.rotation_euler = (-2.154e-08, 2.877, 2.037e-08)
ob_cube_023.lineart.crease_threshold = 0.0
ob_cube_022.location = (1.85, -0.9698, 0.9528)
ob_cube_022.rotation_euler = (-2.154e-08, 2.877, 2.037e-08)
ob_cube_022.lineart.crease_threshold = 0.0
ob_cube_021.location = (1.85, -0.05315, 0.9528)
ob_cube_021.rotation_euler = (-2.154e-08, 2.877, 2.037e-08)
ob_cube_021.lineart.crease_threshold = 0.0
ob_cube_020.location = (2.846, -2.985, 1.811)
ob_cube_020.rotation_euler = (-4.086e-08, 1.983, -1.526e-08)
ob_cube_020.lineart.crease_threshold = 0.0
ob_cube_019.location = (2.846, -0.9654, 1.811)
ob_cube_019.rotation_euler = (-4.086e-08, 1.983, -1.526e-08)
ob_cube_019.lineart.crease_threshold = 0.0
ob_cube_018.location = (2.846, -2.073, 1.811)
ob_cube_018.rotation_euler = (-4.086e-08, 1.983, -1.526e-08)
ob_cube_018.lineart.crease_threshold = 0.0
ob_cube_017.location = (2.846, -0.0529, 1.811)
ob_cube_017.rotation_euler = (-4.086e-08, 1.983, -1.526e-08)
ob_cube_017.lineart.crease_threshold = 0.0
ob_cube_016.location = (2.19, -1.526, 1.564)
ob_cube_016.rotation_euler = (-0.0, 2.43, 0.0)
ob_cube_016.lineart.crease_threshold = 0.0
ob_cube_015.location = (1.12, 0.03265, 0.1967)
ob_cube_015.rotation_euler = (-1.571, -1.571, 0.0)
ob_cube_015.lineart.crease_threshold = 0.0
ob_cube_014.location = (1.12, 0.03265, 1.07)
ob_cube_014.rotation_euler = (-1.571, -1.571, 0.0)
ob_cube_014.lineart.crease_threshold = 0.0
ob_cube_013.location = (-0.7103, 0.03265, 0.2059)
ob_cube_013.rotation_euler = (-1.571, -1.571, 0.0)
ob_cube_013.lineart.crease_threshold = 0.0
ob_cube_012.location = (-0.7103, 0.03265, 1.07)
ob_cube_012.rotation_euler = (-1.571, -1.571, 0.0)
ob_cube_012.lineart.crease_threshold = 0.0
ob_cube_011.location = (-0.7954, -2.986, 1.07)
ob_cube_011.rotation_euler = (-0.0, -1.571, 0.0)
ob_cube_011.lineart.crease_threshold = 0.0
ob_cube_010.location = (-0.7954, -2.988, 0.2004)
ob_cube_010.rotation_euler = (-0.0, -1.571, 0.0)
ob_cube_010.lineart.crease_threshold = 0.0
ob_cube_009.location = (-0.7954, -0.06041, 0.2004)
ob_cube_009.rotation_euler = (-0.0, -1.571, 0.0)
ob_cube_009.lineart.crease_threshold = 0.0
ob_cube_008.location = (-0.7954, -0.06041, 1.07)
ob_cube_008.rotation_euler = (-0.0, -1.571, 0.0)
ob_cube_008.lineart.crease_threshold = 0.0
ob_torus.location = (-0.8462, -1.63, 1.106)
ob_torus.rotation_euler = (-0.2049, -0.0, -0.1721)
ob_torus.lineart.crease_threshold = 0.0
ob_cube_007.location = (-0.8549, -1.724, 0.647)
ob_cube_007.rotation_euler = (-0.2049, -0.0, -0.1721)
ob_cube_007.lineart.crease_threshold = 0.0
ob_cube_006.location = (1.916, -2.938, 2.203)
ob_cube_006.rotation_euler = (-0.0, 2.43, 0.0)
ob_cube_006.lineart.crease_threshold = 0.0
ob_cube_005.location = (1.916, -2.035, 2.203)
ob_cube_005.rotation_euler = (-0.0, 2.43, 0.0)
ob_cube_005.lineart.crease_threshold = 0.0
ob_cube_004.location = (1.916, -0.9158, 2.203)
ob_cube_004.rotation_euler = (-0.0, 2.43, 0.0)
ob_cube_004.lineart.crease_threshold = 0.0
ob_cube_003.location = (2.457, -0.05406, 1.27)
ob_cube_003.rotation_euler = (-0.0, 2.43, 0.0)
ob_cube_003.lineart.crease_threshold = 0.0
ob_cube.location = (2.5, -1.377, 2.547)
ob_cube.rotation_euler = (-0.0, 2.43, 0.0)
ob_cube.lineart.crease_threshold = 0.0
ob_cube_002.location = (0.2005, -1.524, 0.5115)
ob_cube_002.lineart.crease_threshold = 0.0

# ---- collection membership
col_collection_1.objects.link(ob_cone_002)
col_collection_1.objects.link(ob_cylinder_010)
col_collection_1.objects.link(ob_cylinder_009)
col_collection_1.objects.link(ob_cylinder_007)
col_collection_1.objects.link(ob_cylinder_006)
col_collection_1.objects.link(ob_cylinder_008)
col_collection_1.objects.link(ob_cone_001)
col_collection_1.objects.link(ob_cylinder_005)
col_collection_1.objects.link(ob_cylinder_004)
col_collection_1.objects.link(ob_cylinder_003)
col_collection_1.objects.link(ob_cone)
col_collection_1.objects.link(ob_cylinder_002)
col_collection_1.objects.link(ob_plane)
col_collection_1.objects.link(ob_cylinder_001)
col_collection_1.objects.link(ob_cylinder)
col_collection_1.objects.link(ob_cube_001)
col_collection_1.objects.link(ob_cube_032)
col_collection_1.objects.link(ob_cube_031)
col_collection_1.objects.link(ob_cube_030)
col_collection_1.objects.link(ob_cube_029)
col_collection_1.objects.link(ob_cube_028)
col_collection_1.objects.link(ob_cube_027)
col_collection_1.objects.link(ob_cube_026)
col_collection_1.objects.link(ob_cube_025)
col_collection_1.objects.link(ob_cube_024)
col_collection_1.objects.link(ob_cube_023)
col_collection_1.objects.link(ob_cube_022)
col_collection_1.objects.link(ob_cube_021)
col_collection_1.objects.link(ob_cube_020)
col_collection_1.objects.link(ob_cube_019)
col_collection_1.objects.link(ob_cube_018)
col_collection_1.objects.link(ob_cube_017)
col_collection_1.objects.link(ob_cube_016)
col_collection_1.objects.link(ob_cube_015)
col_collection_1.objects.link(ob_cube_014)
col_collection_1.objects.link(ob_cube_013)
col_collection_1.objects.link(ob_cube_012)
col_collection_1.objects.link(ob_cube_011)
col_collection_1.objects.link(ob_cube_010)
col_collection_1.objects.link(ob_cube_009)
col_collection_1.objects.link(ob_cube_008)
col_collection_1.objects.link(ob_torus)
col_collection_1.objects.link(ob_cube_007)
col_collection_1.objects.link(ob_cube_006)
col_collection_1.objects.link(ob_cube_005)
col_collection_1.objects.link(ob_cube_004)
col_collection_1.objects.link(ob_cube_003)
col_collection_1.objects.link(ob_cube)
col_collection_1.objects.link(ob_cube_002)

# ---- scene / render settings (as saved in the file)
scene.frame_start = 1; scene.frame_end = 250; scene.frame_set(1)
scene.render.engine = 'BLENDER_EEVEE_NEXT'
scene.render.resolution_percentage = 50
scene.render.dither_intensity = 0.0
scene.cycles.use_denoising = False
scene.cycles.samples = 10
scene.cycles.sampling_pattern = 'TABULATED_SOBOL'
scene.cycles.light_sampling_threshold = 0.0
scene.cycles.use_adaptive_sampling = False
scene.cycles.use_light_tree = False
scene.cycles.blur_glossy = 0.0
scene.cycles.pixel_filter_type = 'GAUSSIAN'
scene.cycles.sample_clamp_indirect = 0.0
scene.view_settings.view_transform = 'Standard'
bpy.context.view_layer.update()

# ---- added for rendering (the .blend has no active camera and no usable light): camera, sun
cam_auto = bpy.data.cameras.new('AutoCamera')
cam_auto.lens = 50.0
cam_auto.sensor_width = 36.0
cam_auto.clip_end = 1000.0
ob_auto_camera = bpy.data.objects.new('AutoCamera', cam_auto)
scene.collection.objects.link(ob_auto_camera)
ob_auto_camera.location = (6.54404, -8.03818, 5.68693)
ob_auto_camera.rotation_euler = (1.09748, -7.21219e-08, 0.694738)
scene.camera = ob_auto_camera
light_auto_sun = bpy.data.lights.new('AutoSun', 'SUN')
light_auto_sun.energy = 3.0
light_auto_sun.angle = 0.0523599
ob_auto_sun = bpy.data.objects.new('AutoSun', light_auto_sun)
scene.collection.objects.link(ob_auto_sun)
ob_auto_sun.rotation_euler = (0.872665, 0.174533, 0.523599)
bpy.context.view_layer.update()
